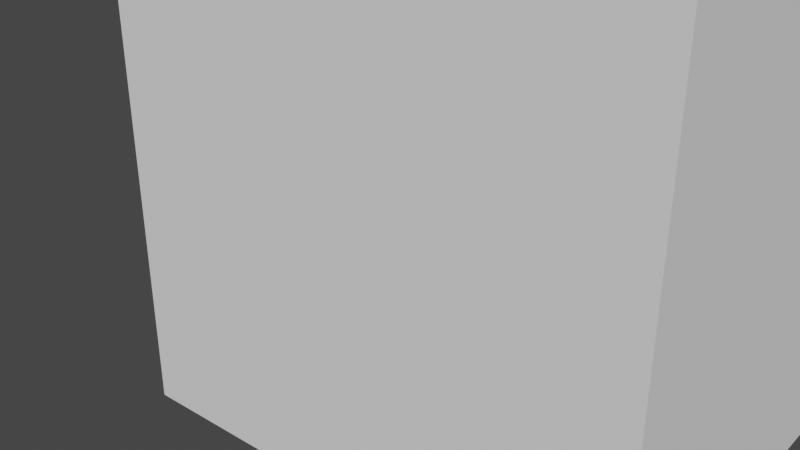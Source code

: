 # Source: Synapse30.blend  (saved by Blender 2.93.21; exported with 4.5.12 LTS)
import bpy
from mathutils import Matrix  # noqa: F401  (used for matrix-valued properties, if any)

bpy.ops.wm.read_factory_settings(use_empty=True)
scene = bpy.context.scene
scene.name = 'Scene'

# ---- collections
col_collection = bpy.data.collections.new('Collection'); scene.collection.children.link(col_collection)

# ---- materials (node trees are filled in below, after node groups)
mat_mol_glu_mat = bpy.data.materials.new('mol_glu_mat')
mat_mol_glu_mat.use_transparent_shadow = False
mat_mol_glu_mat.diffuse_color = (1.0, 0.0, 0.0, 1.0)
mat_mol_nmdar_0_mat = bpy.data.materials.new('mol_NMDAR_0_mat')
mat_mol_nmdar_0_mat.use_transparent_shadow = False
mat_mol_nmdar_0_mat.diffuse_color = (0.0, 1.0, 0.0, 1.0)
mat_mol_nmdar_1_mat = bpy.data.materials.new('mol_NMDAR_1_mat')
mat_mol_nmdar_1_mat.use_transparent_shadow = False
mat_mol_nmdar_1_mat.diffuse_color = (0.0, 0.0, 1.0, 1.0)
mat_mol_nmdar_2_mat = bpy.data.materials.new('mol_NMDAR_2_mat')
mat_mol_nmdar_2_mat.use_transparent_shadow = False
mat_mol_nmdar_2_mat.diffuse_color = (0.0, 1.0, 1.0, 1.0)
mat_mol_nmdar_d_mat = bpy.data.materials.new('mol_NMDAR_D_mat')
mat_mol_nmdar_d_mat.use_transparent_shadow = False
mat_mol_nmdar_d_mat.diffuse_color = (1.0, 0.0, 1.0, 1.0)
mat_mol_nmdar_0b_mat = bpy.data.materials.new('mol_NMDAR_0B_mat')
mat_mol_nmdar_0b_mat.use_transparent_shadow = False
mat_mol_nmdar_0b_mat.diffuse_color = (1.0, 1.0, 0.0, 1.0)
mat_mol_nmdar_1b_mat = bpy.data.materials.new('mol_NMDAR_1B_mat')
mat_mol_nmdar_1b_mat.use_transparent_shadow = False
mat_mol_nmdar_1b_mat.diffuse_color = (1.0, 1.0, 1.0, 1.0)
mat_mol_nmdar_2b_mat = bpy.data.materials.new('mol_NMDAR_2B_mat')
mat_mol_nmdar_2b_mat.use_transparent_shadow = False
mat_mol_nmdar_2b_mat.diffuse_color = (0.0, 0.0, 0.0, 1.0)
mat_mol_nmdar_db_mat = bpy.data.materials.new('mol_NMDAR_DB_mat')
mat_mol_nmdar_db_mat.use_transparent_shadow = False
mat_mol_nmdar_db_mat.diffuse_color = (1.0, 0.0, 0.0, 1.0)
mat_mol_nmdar_mat = bpy.data.materials.new('mol_NMDAR_mat')
mat_mol_nmdar_mat.use_transparent_shadow = False
mat_mol_nmdar_mat.diffuse_color = (0.0, 1.0, 0.0, 1.0)
mat_mol_nmdar_b_mat = bpy.data.materials.new('mol_NMDAR_B_mat')
mat_mol_nmdar_b_mat.use_transparent_shadow = False
mat_mol_nmdar_b_mat.diffuse_color = (0.0, 0.0, 1.0, 1.0)
mat_mol_ca2_mat = bpy.data.materials.new('mol_Ca2_mat')
mat_mol_ca2_mat.use_transparent_shadow = False
mat_mol_ca2_mat.diffuse_color = (0.0, 1.0, 1.0, 1.0)
mat_bnd_unset_mat_072 = bpy.data.materials.new('bnd_unset_mat.072')
mat_bnd_unset_mat_072.alpha_threshold = 0.0
mat_bnd_unset_mat_072.use_transparent_shadow = False
mat_bnd_unset_mat_072.roughness = 0.5
mat_1_mat_036 = bpy.data.materials.new('1_mat.036')
mat_1_mat_036.alpha_threshold = 0.0
mat_1_mat_036.use_transparent_shadow = False
mat_1_mat_036.diffuse_color = (0.3289, 0.1564, 0.8, 1.0)
mat_1_mat_036.roughness = 0.5
mat_bnd_unset_mat_073 = bpy.data.materials.new('bnd_unset_mat.073')
mat_bnd_unset_mat_073.use_transparent_shadow = False
mat_bnd_unset_mat_002 = bpy.data.materials.new('bnd_unset_mat.002')
mat_bnd_unset_mat_002.alpha_threshold = 0.0
mat_bnd_unset_mat_002.use_transparent_shadow = False
mat_bnd_unset_mat_002.roughness = 0.5
mat_1_mat_001 = bpy.data.materials.new('1_mat.001')
mat_1_mat_001.alpha_threshold = 0.0
mat_1_mat_001.use_transparent_shadow = False
mat_1_mat_001.diffuse_color = (0.3289, 0.1564, 0.8, 1.0)
mat_1_mat_001.roughness = 0.5
mat_bnd_unset_mat_001 = bpy.data.materials.new('bnd_unset_mat.001')
mat_bnd_unset_mat_001.use_transparent_shadow = False
mat_bnd_unset_mat_006 = bpy.data.materials.new('bnd_unset_mat.006')
mat_bnd_unset_mat_006.alpha_threshold = 0.0
mat_bnd_unset_mat_006.use_transparent_shadow = False
mat_bnd_unset_mat_006.roughness = 0.5
mat_1_mat_004 = bpy.data.materials.new('1_mat.004')
mat_1_mat_004.alpha_threshold = 0.0
mat_1_mat_004.use_transparent_shadow = False
mat_1_mat_004.diffuse_color = (0.3289, 0.1564, 0.8, 1.0)
mat_1_mat_004.roughness = 0.5
mat_bnd_unset_mat_005 = bpy.data.materials.new('bnd_unset_mat.005')
mat_bnd_unset_mat_005.use_transparent_shadow = False
mat_bnd_unset_mat_004 = bpy.data.materials.new('bnd_unset_mat.004')
mat_bnd_unset_mat_004.alpha_threshold = 0.0
mat_bnd_unset_mat_004.use_transparent_shadow = False
mat_bnd_unset_mat_004.roughness = 0.5
mat_1_mat_002 = bpy.data.materials.new('1_mat.002')
mat_1_mat_002.alpha_threshold = 0.0
mat_1_mat_002.use_transparent_shadow = False
mat_1_mat_002.diffuse_color = (0.3289, 0.1564, 0.8, 1.0)
mat_1_mat_002.roughness = 0.5
mat_bnd_unset_mat_003 = bpy.data.materials.new('bnd_unset_mat.003')
mat_bnd_unset_mat_003.use_transparent_shadow = False

# ---- material node trees
mat_1_mat_036.use_nodes = True; mat_1_mat_036.node_tree.nodes.clear()
_N = mat_1_mat_036.node_tree.nodes; _L = mat_1_mat_036.node_tree.links
n0 = _N.new('ShaderNodeOutputMaterial'); n0.name = 'Material Output'; n0.location = (305, 301)
n1 = _N.new('ShaderNodeBsdfDiffuse'); n1.name = 'Diffuse BSDF'; n1.location = (15, 301)
n2 = _N.new('ShaderNodeAttribute'); n2.name = 'Attribute'; n2.location = (-204, 342)
n2.attribute_name = 'MDSBK1'
n3 = _N.new('ShaderNodeAttribute'); n3.name = 'Attribute.001'; n3.location = (-203, 215)
n3.attribute_name = 'MDSBK2'
_L.new(n1.outputs[0], n0.inputs[0])
_L.new(n2.outputs[0], n1.inputs[0])
n0.is_active_output = True
mat_1_mat_001.use_nodes = True; mat_1_mat_001.node_tree.nodes.clear()
_N = mat_1_mat_001.node_tree.nodes; _L = mat_1_mat_001.node_tree.links
n0 = _N.new('ShaderNodeOutputMaterial'); n0.name = 'Material Output'; n0.location = (305, 301)
n1 = _N.new('ShaderNodeBsdfDiffuse'); n1.name = 'Diffuse BSDF'; n1.location = (15, 301)
n2 = _N.new('ShaderNodeAttribute'); n2.name = 'Attribute'; n2.location = (-204, 342)
n2.attribute_name = 'MDSBK1'
n3 = _N.new('ShaderNodeAttribute'); n3.name = 'Attribute.001'; n3.location = (-203, 215)
n3.attribute_name = 'MDSBK2'
_L.new(n1.outputs[0], n0.inputs[0])
_L.new(n2.outputs[0], n1.inputs[0])
n0.is_active_output = True
mat_1_mat_004.use_nodes = True; mat_1_mat_004.node_tree.nodes.clear()
_N = mat_1_mat_004.node_tree.nodes; _L = mat_1_mat_004.node_tree.links
n0 = _N.new('ShaderNodeOutputMaterial'); n0.name = 'Material Output'; n0.location = (305, 301)
n1 = _N.new('ShaderNodeBsdfDiffuse'); n1.name = 'Diffuse BSDF'; n1.location = (15, 301)
n2 = _N.new('ShaderNodeAttribute'); n2.name = 'Attribute'; n2.location = (-204, 342)
n2.attribute_name = 'MDSBK1'
n3 = _N.new('ShaderNodeAttribute'); n3.name = 'Attribute.001'; n3.location = (-203, 215)
n3.attribute_name = 'MDSBK2'
_L.new(n1.outputs[0], n0.inputs[0])
_L.new(n2.outputs[0], n1.inputs[0])
n0.is_active_output = True
mat_1_mat_002.use_nodes = True; mat_1_mat_002.node_tree.nodes.clear()
_N = mat_1_mat_002.node_tree.nodes; _L = mat_1_mat_002.node_tree.links
n0 = _N.new('ShaderNodeOutputMaterial'); n0.name = 'Material Output'; n0.location = (305, 301)
n1 = _N.new('ShaderNodeBsdfDiffuse'); n1.name = 'Diffuse BSDF'; n1.location = (15, 301)
n2 = _N.new('ShaderNodeAttribute'); n2.name = 'Attribute'; n2.location = (-204, 342)
n2.attribute_name = 'MDSBK1'
n3 = _N.new('ShaderNodeAttribute'); n3.name = 'Attribute.001'; n3.location = (-203, 215)
n3.attribute_name = 'MDSBK2'
_L.new(n1.outputs[0], n0.inputs[0])
_L.new(n2.outputs[0], n1.inputs[0])
n0.is_active_output = True

# ---- world
world_world = bpy.data.worlds.new('World'); scene.world = world_world
world_world.use_nodes = True; world_world.node_tree.nodes.clear()
_N = world_world.node_tree.nodes; _L = world_world.node_tree.links
n0 = _N.new('ShaderNodeOutputWorld'); n0.name = 'World Output'; n0.location = (300, 300)
n1 = _N.new('ShaderNodeBackground'); n1.name = 'Background'; n1.location = (10, 300)
n1.inputs[0].default_value = (0.05088, 0.05088, 0.05088, 1.0)
_L.new(n1.outputs[0], n0.inputs[0])
n0.is_active_output = True
world_world.color = (0.05088, 0.05088, 0.05088)
world_world.use_sun_shadow = False
world_world.sun_shadow_jitter_overblur = 0.0

# ---- meshes
me_mol_glu_shape = bpy.data.meshes.new('mol_glu_shape')
me_mol_glu_shape.from_pydata([(0.0, 0.0, -0.005), (0.003618, -0.002629, -0.002236), (-0.001382, -0.004253, -0.002236), (-0.004472, 0.0, -0.002236), (-0.001382, 0.004253, -0.002236), (0.003618, 0.002629, -0.002236), (0.001382, -0.004253, 0.002236), (-0.003618, -0.002629, 0.002236), (-0.003618, 0.002629, 0.002236), (0.001382, 0.004253, 0.002236), (0.004472, 0.0, 0.002236), (0.0, 0.0, 0.005), (-0.0008123, -0.0025, -0.004253), (0.002127, -0.001545, -0.004253), (0.001314, -0.004045, -0.002629), (0.002127, 0.001545, -0.004253), (0.004253, 0.0, -0.002629), (-0.002629, 0.0, -0.004253), (-0.003441, -0.0025, -0.002629), (-0.0008123, 0.0025, -0.004253), (-0.003441, 0.0025, -0.002629), (0.001314, 0.004045, -0.002629), (0.004755, 0.001545, 0.0), (0.004755, -0.001545, 0.0), (0.002939, -0.004045, 0.0), (0.0, -0.005, 0.0), (-0.002939, -0.004045, 0.0), (-0.004755, -0.001545, 0.0), (-0.004755, 0.001545, 0.0), (-0.002939, 0.004045, 0.0), (0.0, 0.005, 0.0), (0.002939, 0.004045, 0.0), (0.003441, -0.0025, 0.002629), (-0.001314, -0.004045, 0.002629), (-0.004253, 0.0, 0.002629), (-0.001314, 0.004045, 0.002629), (0.003441, 0.0025, 0.002629), (0.002629, 0.0, 0.004253), (0.0008123, -0.0025, 0.004253), (-0.002127, -0.001545, 0.004253), (-0.002127, 0.001545, 0.004253), (0.0008123, 0.0025, 0.004253)], [], [(14, 2, 12), (12, 13, 14), (1, 14, 13), (12, 0, 13), (16, 1, 13), (13, 15, 16), (5, 16, 15), (13, 0, 15), (18, 3, 17), (17, 12, 18), (2, 18, 12), (17, 0, 12), (20, 4, 19), (19, 17, 20), (3, 20, 17), (19, 0, 17), (21, 5, 15), (15, 19, 21), (4, 21, 19), (15, 0, 19), (23, 1, 16), (16, 22, 23), (10, 23, 22), (22, 16, 5), (25, 2, 14), (14, 24, 25), (6, 25, 24), (24, 14, 1), (27, 3, 18), (18, 26, 27), (7, 27, 26), (26, 18, 2), (29, 4, 20), (20, 28, 29), (8, 29, 28), (28, 20, 3), (31, 5, 21), (21, 30, 31), (9, 31, 30), (30, 21, 4), (32, 6, 24), (24, 23, 32), (10, 32, 23), (23, 24, 1), (33, 7, 26), (26, 25, 33), (6, 33, 25), (25, 26, 2), (34, 8, 28), (28, 27, 34), (7, 34, 27), (27, 28, 3), (35, 9, 30), (30, 29, 35), (8, 35, 29), (29, 30, 4), (36, 10, 22), (22, 31, 36), (9, 36, 31), (31, 22, 5), (38, 6, 32), (32, 37, 38), (11, 38, 37), (37, 32, 10), (39, 7, 33), (33, 38, 39), (11, 39, 38), (38, 33, 6), (40, 8, 34), (34, 39, 40), (11, 40, 39), (39, 34, 7), (41, 9, 35), (35, 40, 41), (11, 41, 40), (40, 35, 8), (37, 10, 36), (36, 41, 37), (11, 37, 41), (41, 36, 9)])
me_mol_glu_shape.materials.append(mat_mol_glu_mat)
me_mol_glu_shape.use_remesh_fix_poles = True
me_mol_glu_shape.use_remesh_preserve_attributes = False
me_mol_glu_shape.update()
me_mol_nmdar_0_shape = bpy.data.meshes.new('mol_NMDAR_0_shape')
me_mol_nmdar_0_shape.from_pydata([(0.0, 0.0, -0.005), (0.003618, -0.002629, -0.002236), (-0.001382, -0.004253, -0.002236), (-0.004472, 0.0, -0.002236), (-0.001382, 0.004253, -0.002236), (0.003618, 0.002629, -0.002236), (0.001382, -0.004253, 0.002236), (-0.003618, -0.002629, 0.002236), (-0.003618, 0.002629, 0.002236), (0.001382, 0.004253, 0.002236), (0.004472, 0.0, 0.002236), (0.0, 0.0, 0.005), (-0.0008123, -0.0025, -0.004253), (0.002127, -0.001545, -0.004253), (0.001314, -0.004045, -0.002629), (0.002127, 0.001545, -0.004253), (0.004253, 0.0, -0.002629), (-0.002629, 0.0, -0.004253), (-0.003441, -0.0025, -0.002629), (-0.0008123, 0.0025, -0.004253), (-0.003441, 0.0025, -0.002629), (0.001314, 0.004045, -0.002629), (0.004755, 0.001545, 0.0), (0.004755, -0.001545, 0.0), (0.002939, -0.004045, 0.0), (0.0, -0.005, 0.0), (-0.002939, -0.004045, 0.0), (-0.004755, -0.001545, 0.0), (-0.004755, 0.001545, 0.0), (-0.002939, 0.004045, 0.0), (0.0, 0.005, 0.0), (0.002939, 0.004045, 0.0), (0.003441, -0.0025, 0.002629), (-0.001314, -0.004045, 0.002629), (-0.004253, 0.0, 0.002629), (-0.001314, 0.004045, 0.002629), (0.003441, 0.0025, 0.002629), (0.002629, 0.0, 0.004253), (0.0008123, -0.0025, 0.004253), (-0.002127, -0.001545, 0.004253), (-0.002127, 0.001545, 0.004253), (0.0008123, 0.0025, 0.004253)], [], [(14, 2, 12), (12, 13, 14), (1, 14, 13), (12, 0, 13), (16, 1, 13), (13, 15, 16), (5, 16, 15), (13, 0, 15), (18, 3, 17), (17, 12, 18), (2, 18, 12), (17, 0, 12), (20, 4, 19), (19, 17, 20), (3, 20, 17), (19, 0, 17), (21, 5, 15), (15, 19, 21), (4, 21, 19), (15, 0, 19), (23, 1, 16), (16, 22, 23), (10, 23, 22), (22, 16, 5), (25, 2, 14), (14, 24, 25), (6, 25, 24), (24, 14, 1), (27, 3, 18), (18, 26, 27), (7, 27, 26), (26, 18, 2), (29, 4, 20), (20, 28, 29), (8, 29, 28), (28, 20, 3), (31, 5, 21), (21, 30, 31), (9, 31, 30), (30, 21, 4), (32, 6, 24), (24, 23, 32), (10, 32, 23), (23, 24, 1), (33, 7, 26), (26, 25, 33), (6, 33, 25), (25, 26, 2), (34, 8, 28), (28, 27, 34), (7, 34, 27), (27, 28, 3), (35, 9, 30), (30, 29, 35), (8, 35, 29), (29, 30, 4), (36, 10, 22), (22, 31, 36), (9, 36, 31), (31, 22, 5), (38, 6, 32), (32, 37, 38), (11, 38, 37), (37, 32, 10), (39, 7, 33), (33, 38, 39), (11, 39, 38), (38, 33, 6), (40, 8, 34), (34, 39, 40), (11, 40, 39), (39, 34, 7), (41, 9, 35), (35, 40, 41), (11, 41, 40), (40, 35, 8), (37, 10, 36), (36, 41, 37), (11, 37, 41), (41, 36, 9)])
me_mol_nmdar_0_shape.materials.append(mat_mol_nmdar_0_mat)
me_mol_nmdar_0_shape.use_remesh_fix_poles = True
me_mol_nmdar_0_shape.use_remesh_preserve_attributes = False
me_mol_nmdar_0_shape.update()
me_mol_nmdar_1_shape = bpy.data.meshes.new('mol_NMDAR_1_shape')
me_mol_nmdar_1_shape.from_pydata([(0.0, 0.0, -0.005), (0.003618, -0.002629, -0.002236), (-0.001382, -0.004253, -0.002236), (-0.004472, 0.0, -0.002236), (-0.001382, 0.004253, -0.002236), (0.003618, 0.002629, -0.002236), (0.001382, -0.004253, 0.002236), (-0.003618, -0.002629, 0.002236), (-0.003618, 0.002629, 0.002236), (0.001382, 0.004253, 0.002236), (0.004472, 0.0, 0.002236), (0.0, 0.0, 0.005), (-0.0008123, -0.0025, -0.004253), (0.002127, -0.001545, -0.004253), (0.001314, -0.004045, -0.002629), (0.002127, 0.001545, -0.004253), (0.004253, 0.0, -0.002629), (-0.002629, 0.0, -0.004253), (-0.003441, -0.0025, -0.002629), (-0.0008123, 0.0025, -0.004253), (-0.003441, 0.0025, -0.002629), (0.001314, 0.004045, -0.002629), (0.004755, 0.001545, 0.0), (0.004755, -0.001545, 0.0), (0.002939, -0.004045, 0.0), (0.0, -0.005, 0.0), (-0.002939, -0.004045, 0.0), (-0.004755, -0.001545, 0.0), (-0.004755, 0.001545, 0.0), (-0.002939, 0.004045, 0.0), (0.0, 0.005, 0.0), (0.002939, 0.004045, 0.0), (0.003441, -0.0025, 0.002629), (-0.001314, -0.004045, 0.002629), (-0.004253, 0.0, 0.002629), (-0.001314, 0.004045, 0.002629), (0.003441, 0.0025, 0.002629), (0.002629, 0.0, 0.004253), (0.0008123, -0.0025, 0.004253), (-0.002127, -0.001545, 0.004253), (-0.002127, 0.001545, 0.004253), (0.0008123, 0.0025, 0.004253)], [], [(14, 2, 12), (12, 13, 14), (1, 14, 13), (12, 0, 13), (16, 1, 13), (13, 15, 16), (5, 16, 15), (13, 0, 15), (18, 3, 17), (17, 12, 18), (2, 18, 12), (17, 0, 12), (20, 4, 19), (19, 17, 20), (3, 20, 17), (19, 0, 17), (21, 5, 15), (15, 19, 21), (4, 21, 19), (15, 0, 19), (23, 1, 16), (16, 22, 23), (10, 23, 22), (22, 16, 5), (25, 2, 14), (14, 24, 25), (6, 25, 24), (24, 14, 1), (27, 3, 18), (18, 26, 27), (7, 27, 26), (26, 18, 2), (29, 4, 20), (20, 28, 29), (8, 29, 28), (28, 20, 3), (31, 5, 21), (21, 30, 31), (9, 31, 30), (30, 21, 4), (32, 6, 24), (24, 23, 32), (10, 32, 23), (23, 24, 1), (33, 7, 26), (26, 25, 33), (6, 33, 25), (25, 26, 2), (34, 8, 28), (28, 27, 34), (7, 34, 27), (27, 28, 3), (35, 9, 30), (30, 29, 35), (8, 35, 29), (29, 30, 4), (36, 10, 22), (22, 31, 36), (9, 36, 31), (31, 22, 5), (38, 6, 32), (32, 37, 38), (11, 38, 37), (37, 32, 10), (39, 7, 33), (33, 38, 39), (11, 39, 38), (38, 33, 6), (40, 8, 34), (34, 39, 40), (11, 40, 39), (39, 34, 7), (41, 9, 35), (35, 40, 41), (11, 41, 40), (40, 35, 8), (37, 10, 36), (36, 41, 37), (11, 37, 41), (41, 36, 9)])
me_mol_nmdar_1_shape.materials.append(mat_mol_nmdar_1_mat)
me_mol_nmdar_1_shape.use_remesh_fix_poles = True
me_mol_nmdar_1_shape.use_remesh_preserve_attributes = False
me_mol_nmdar_1_shape.update()
me_mol_nmdar_2_shape = bpy.data.meshes.new('mol_NMDAR_2_shape')
me_mol_nmdar_2_shape.from_pydata([(0.0, 0.0, -0.005), (0.003618, -0.002629, -0.002236), (-0.001382, -0.004253, -0.002236), (-0.004472, 0.0, -0.002236), (-0.001382, 0.004253, -0.002236), (0.003618, 0.002629, -0.002236), (0.001382, -0.004253, 0.002236), (-0.003618, -0.002629, 0.002236), (-0.003618, 0.002629, 0.002236), (0.001382, 0.004253, 0.002236), (0.004472, 0.0, 0.002236), (0.0, 0.0, 0.005), (-0.0008123, -0.0025, -0.004253), (0.002127, -0.001545, -0.004253), (0.001314, -0.004045, -0.002629), (0.002127, 0.001545, -0.004253), (0.004253, 0.0, -0.002629), (-0.002629, 0.0, -0.004253), (-0.003441, -0.0025, -0.002629), (-0.0008123, 0.0025, -0.004253), (-0.003441, 0.0025, -0.002629), (0.001314, 0.004045, -0.002629), (0.004755, 0.001545, 0.0), (0.004755, -0.001545, 0.0), (0.002939, -0.004045, 0.0), (0.0, -0.005, 0.0), (-0.002939, -0.004045, 0.0), (-0.004755, -0.001545, 0.0), (-0.004755, 0.001545, 0.0), (-0.002939, 0.004045, 0.0), (0.0, 0.005, 0.0), (0.002939, 0.004045, 0.0), (0.003441, -0.0025, 0.002629), (-0.001314, -0.004045, 0.002629), (-0.004253, 0.0, 0.002629), (-0.001314, 0.004045, 0.002629), (0.003441, 0.0025, 0.002629), (0.002629, 0.0, 0.004253), (0.0008123, -0.0025, 0.004253), (-0.002127, -0.001545, 0.004253), (-0.002127, 0.001545, 0.004253), (0.0008123, 0.0025, 0.004253)], [], [(14, 2, 12), (12, 13, 14), (1, 14, 13), (12, 0, 13), (16, 1, 13), (13, 15, 16), (5, 16, 15), (13, 0, 15), (18, 3, 17), (17, 12, 18), (2, 18, 12), (17, 0, 12), (20, 4, 19), (19, 17, 20), (3, 20, 17), (19, 0, 17), (21, 5, 15), (15, 19, 21), (4, 21, 19), (15, 0, 19), (23, 1, 16), (16, 22, 23), (10, 23, 22), (22, 16, 5), (25, 2, 14), (14, 24, 25), (6, 25, 24), (24, 14, 1), (27, 3, 18), (18, 26, 27), (7, 27, 26), (26, 18, 2), (29, 4, 20), (20, 28, 29), (8, 29, 28), (28, 20, 3), (31, 5, 21), (21, 30, 31), (9, 31, 30), (30, 21, 4), (32, 6, 24), (24, 23, 32), (10, 32, 23), (23, 24, 1), (33, 7, 26), (26, 25, 33), (6, 33, 25), (25, 26, 2), (34, 8, 28), (28, 27, 34), (7, 34, 27), (27, 28, 3), (35, 9, 30), (30, 29, 35), (8, 35, 29), (29, 30, 4), (36, 10, 22), (22, 31, 36), (9, 36, 31), (31, 22, 5), (38, 6, 32), (32, 37, 38), (11, 38, 37), (37, 32, 10), (39, 7, 33), (33, 38, 39), (11, 39, 38), (38, 33, 6), (40, 8, 34), (34, 39, 40), (11, 40, 39), (39, 34, 7), (41, 9, 35), (35, 40, 41), (11, 41, 40), (40, 35, 8), (37, 10, 36), (36, 41, 37), (11, 37, 41), (41, 36, 9)])
me_mol_nmdar_2_shape.materials.append(mat_mol_nmdar_2_mat)
me_mol_nmdar_2_shape.use_remesh_fix_poles = True
me_mol_nmdar_2_shape.use_remesh_preserve_attributes = False
me_mol_nmdar_2_shape.update()
me_mol_nmdar_d_shape = bpy.data.meshes.new('mol_NMDAR_D_shape')
me_mol_nmdar_d_shape.from_pydata([(0.0, 0.0, -0.005), (0.003618, -0.002629, -0.002236), (-0.001382, -0.004253, -0.002236), (-0.004472, 0.0, -0.002236), (-0.001382, 0.004253, -0.002236), (0.003618, 0.002629, -0.002236), (0.001382, -0.004253, 0.002236), (-0.003618, -0.002629, 0.002236), (-0.003618, 0.002629, 0.002236), (0.001382, 0.004253, 0.002236), (0.004472, 0.0, 0.002236), (0.0, 0.0, 0.005), (-0.0008123, -0.0025, -0.004253), (0.002127, -0.001545, -0.004253), (0.001314, -0.004045, -0.002629), (0.002127, 0.001545, -0.004253), (0.004253, 0.0, -0.002629), (-0.002629, 0.0, -0.004253), (-0.003441, -0.0025, -0.002629), (-0.0008123, 0.0025, -0.004253), (-0.003441, 0.0025, -0.002629), (0.001314, 0.004045, -0.002629), (0.004755, 0.001545, 0.0), (0.004755, -0.001545, 0.0), (0.002939, -0.004045, 0.0), (0.0, -0.005, 0.0), (-0.002939, -0.004045, 0.0), (-0.004755, -0.001545, 0.0), (-0.004755, 0.001545, 0.0), (-0.002939, 0.004045, 0.0), (0.0, 0.005, 0.0), (0.002939, 0.004045, 0.0), (0.003441, -0.0025, 0.002629), (-0.001314, -0.004045, 0.002629), (-0.004253, 0.0, 0.002629), (-0.001314, 0.004045, 0.002629), (0.003441, 0.0025, 0.002629), (0.002629, 0.0, 0.004253), (0.0008123, -0.0025, 0.004253), (-0.002127, -0.001545, 0.004253), (-0.002127, 0.001545, 0.004253), (0.0008123, 0.0025, 0.004253)], [], [(14, 2, 12), (12, 13, 14), (1, 14, 13), (12, 0, 13), (16, 1, 13), (13, 15, 16), (5, 16, 15), (13, 0, 15), (18, 3, 17), (17, 12, 18), (2, 18, 12), (17, 0, 12), (20, 4, 19), (19, 17, 20), (3, 20, 17), (19, 0, 17), (21, 5, 15), (15, 19, 21), (4, 21, 19), (15, 0, 19), (23, 1, 16), (16, 22, 23), (10, 23, 22), (22, 16, 5), (25, 2, 14), (14, 24, 25), (6, 25, 24), (24, 14, 1), (27, 3, 18), (18, 26, 27), (7, 27, 26), (26, 18, 2), (29, 4, 20), (20, 28, 29), (8, 29, 28), (28, 20, 3), (31, 5, 21), (21, 30, 31), (9, 31, 30), (30, 21, 4), (32, 6, 24), (24, 23, 32), (10, 32, 23), (23, 24, 1), (33, 7, 26), (26, 25, 33), (6, 33, 25), (25, 26, 2), (34, 8, 28), (28, 27, 34), (7, 34, 27), (27, 28, 3), (35, 9, 30), (30, 29, 35), (8, 35, 29), (29, 30, 4), (36, 10, 22), (22, 31, 36), (9, 36, 31), (31, 22, 5), (38, 6, 32), (32, 37, 38), (11, 38, 37), (37, 32, 10), (39, 7, 33), (33, 38, 39), (11, 39, 38), (38, 33, 6), (40, 8, 34), (34, 39, 40), (11, 40, 39), (39, 34, 7), (41, 9, 35), (35, 40, 41), (11, 41, 40), (40, 35, 8), (37, 10, 36), (36, 41, 37), (11, 37, 41), (41, 36, 9)])
me_mol_nmdar_d_shape.materials.append(mat_mol_nmdar_d_mat)
me_mol_nmdar_d_shape.use_remesh_fix_poles = True
me_mol_nmdar_d_shape.use_remesh_preserve_attributes = False
me_mol_nmdar_d_shape.update()
me_mol_nmdar_0b_shape = bpy.data.meshes.new('mol_NMDAR_0B_shape')
me_mol_nmdar_0b_shape.from_pydata([(0.0, 0.0, -0.005), (0.003618, -0.002629, -0.002236), (-0.001382, -0.004253, -0.002236), (-0.004472, 0.0, -0.002236), (-0.001382, 0.004253, -0.002236), (0.003618, 0.002629, -0.002236), (0.001382, -0.004253, 0.002236), (-0.003618, -0.002629, 0.002236), (-0.003618, 0.002629, 0.002236), (0.001382, 0.004253, 0.002236), (0.004472, 0.0, 0.002236), (0.0, 0.0, 0.005), (-0.0008123, -0.0025, -0.004253), (0.002127, -0.001545, -0.004253), (0.001314, -0.004045, -0.002629), (0.002127, 0.001545, -0.004253), (0.004253, 0.0, -0.002629), (-0.002629, 0.0, -0.004253), (-0.003441, -0.0025, -0.002629), (-0.0008123, 0.0025, -0.004253), (-0.003441, 0.0025, -0.002629), (0.001314, 0.004045, -0.002629), (0.004755, 0.001545, 0.0), (0.004755, -0.001545, 0.0), (0.002939, -0.004045, 0.0), (0.0, -0.005, 0.0), (-0.002939, -0.004045, 0.0), (-0.004755, -0.001545, 0.0), (-0.004755, 0.001545, 0.0), (-0.002939, 0.004045, 0.0), (0.0, 0.005, 0.0), (0.002939, 0.004045, 0.0), (0.003441, -0.0025, 0.002629), (-0.001314, -0.004045, 0.002629), (-0.004253, 0.0, 0.002629), (-0.001314, 0.004045, 0.002629), (0.003441, 0.0025, 0.002629), (0.002629, 0.0, 0.004253), (0.0008123, -0.0025, 0.004253), (-0.002127, -0.001545, 0.004253), (-0.002127, 0.001545, 0.004253), (0.0008123, 0.0025, 0.004253)], [], [(14, 2, 12), (12, 13, 14), (1, 14, 13), (12, 0, 13), (16, 1, 13), (13, 15, 16), (5, 16, 15), (13, 0, 15), (18, 3, 17), (17, 12, 18), (2, 18, 12), (17, 0, 12), (20, 4, 19), (19, 17, 20), (3, 20, 17), (19, 0, 17), (21, 5, 15), (15, 19, 21), (4, 21, 19), (15, 0, 19), (23, 1, 16), (16, 22, 23), (10, 23, 22), (22, 16, 5), (25, 2, 14), (14, 24, 25), (6, 25, 24), (24, 14, 1), (27, 3, 18), (18, 26, 27), (7, 27, 26), (26, 18, 2), (29, 4, 20), (20, 28, 29), (8, 29, 28), (28, 20, 3), (31, 5, 21), (21, 30, 31), (9, 31, 30), (30, 21, 4), (32, 6, 24), (24, 23, 32), (10, 32, 23), (23, 24, 1), (33, 7, 26), (26, 25, 33), (6, 33, 25), (25, 26, 2), (34, 8, 28), (28, 27, 34), (7, 34, 27), (27, 28, 3), (35, 9, 30), (30, 29, 35), (8, 35, 29), (29, 30, 4), (36, 10, 22), (22, 31, 36), (9, 36, 31), (31, 22, 5), (38, 6, 32), (32, 37, 38), (11, 38, 37), (37, 32, 10), (39, 7, 33), (33, 38, 39), (11, 39, 38), (38, 33, 6), (40, 8, 34), (34, 39, 40), (11, 40, 39), (39, 34, 7), (41, 9, 35), (35, 40, 41), (11, 41, 40), (40, 35, 8), (37, 10, 36), (36, 41, 37), (11, 37, 41), (41, 36, 9)])
me_mol_nmdar_0b_shape.materials.append(mat_mol_nmdar_0b_mat)
me_mol_nmdar_0b_shape.use_remesh_fix_poles = True
me_mol_nmdar_0b_shape.use_remesh_preserve_attributes = False
me_mol_nmdar_0b_shape.update()
me_mol_nmdar_1b_shape = bpy.data.meshes.new('mol_NMDAR_1B_shape')
me_mol_nmdar_1b_shape.from_pydata([(0.0, 0.0, -0.005), (0.003618, -0.002629, -0.002236), (-0.001382, -0.004253, -0.002236), (-0.004472, 0.0, -0.002236), (-0.001382, 0.004253, -0.002236), (0.003618, 0.002629, -0.002236), (0.001382, -0.004253, 0.002236), (-0.003618, -0.002629, 0.002236), (-0.003618, 0.002629, 0.002236), (0.001382, 0.004253, 0.002236), (0.004472, 0.0, 0.002236), (0.0, 0.0, 0.005), (-0.0008123, -0.0025, -0.004253), (0.002127, -0.001545, -0.004253), (0.001314, -0.004045, -0.002629), (0.002127, 0.001545, -0.004253), (0.004253, 0.0, -0.002629), (-0.002629, 0.0, -0.004253), (-0.003441, -0.0025, -0.002629), (-0.0008123, 0.0025, -0.004253), (-0.003441, 0.0025, -0.002629), (0.001314, 0.004045, -0.002629), (0.004755, 0.001545, 0.0), (0.004755, -0.001545, 0.0), (0.002939, -0.004045, 0.0), (0.0, -0.005, 0.0), (-0.002939, -0.004045, 0.0), (-0.004755, -0.001545, 0.0), (-0.004755, 0.001545, 0.0), (-0.002939, 0.004045, 0.0), (0.0, 0.005, 0.0), (0.002939, 0.004045, 0.0), (0.003441, -0.0025, 0.002629), (-0.001314, -0.004045, 0.002629), (-0.004253, 0.0, 0.002629), (-0.001314, 0.004045, 0.002629), (0.003441, 0.0025, 0.002629), (0.002629, 0.0, 0.004253), (0.0008123, -0.0025, 0.004253), (-0.002127, -0.001545, 0.004253), (-0.002127, 0.001545, 0.004253), (0.0008123, 0.0025, 0.004253)], [], [(14, 2, 12), (12, 13, 14), (1, 14, 13), (12, 0, 13), (16, 1, 13), (13, 15, 16), (5, 16, 15), (13, 0, 15), (18, 3, 17), (17, 12, 18), (2, 18, 12), (17, 0, 12), (20, 4, 19), (19, 17, 20), (3, 20, 17), (19, 0, 17), (21, 5, 15), (15, 19, 21), (4, 21, 19), (15, 0, 19), (23, 1, 16), (16, 22, 23), (10, 23, 22), (22, 16, 5), (25, 2, 14), (14, 24, 25), (6, 25, 24), (24, 14, 1), (27, 3, 18), (18, 26, 27), (7, 27, 26), (26, 18, 2), (29, 4, 20), (20, 28, 29), (8, 29, 28), (28, 20, 3), (31, 5, 21), (21, 30, 31), (9, 31, 30), (30, 21, 4), (32, 6, 24), (24, 23, 32), (10, 32, 23), (23, 24, 1), (33, 7, 26), (26, 25, 33), (6, 33, 25), (25, 26, 2), (34, 8, 28), (28, 27, 34), (7, 34, 27), (27, 28, 3), (35, 9, 30), (30, 29, 35), (8, 35, 29), (29, 30, 4), (36, 10, 22), (22, 31, 36), (9, 36, 31), (31, 22, 5), (38, 6, 32), (32, 37, 38), (11, 38, 37), (37, 32, 10), (39, 7, 33), (33, 38, 39), (11, 39, 38), (38, 33, 6), (40, 8, 34), (34, 39, 40), (11, 40, 39), (39, 34, 7), (41, 9, 35), (35, 40, 41), (11, 41, 40), (40, 35, 8), (37, 10, 36), (36, 41, 37), (11, 37, 41), (41, 36, 9)])
me_mol_nmdar_1b_shape.materials.append(mat_mol_nmdar_1b_mat)
me_mol_nmdar_1b_shape.use_remesh_fix_poles = True
me_mol_nmdar_1b_shape.use_remesh_preserve_attributes = False
me_mol_nmdar_1b_shape.update()
me_mol_nmdar_2b_shape = bpy.data.meshes.new('mol_NMDAR_2B_shape')
me_mol_nmdar_2b_shape.from_pydata([(0.0, 0.0, -0.005), (0.003618, -0.002629, -0.002236), (-0.001382, -0.004253, -0.002236), (-0.004472, 0.0, -0.002236), (-0.001382, 0.004253, -0.002236), (0.003618, 0.002629, -0.002236), (0.001382, -0.004253, 0.002236), (-0.003618, -0.002629, 0.002236), (-0.003618, 0.002629, 0.002236), (0.001382, 0.004253, 0.002236), (0.004472, 0.0, 0.002236), (0.0, 0.0, 0.005), (-0.0008123, -0.0025, -0.004253), (0.002127, -0.001545, -0.004253), (0.001314, -0.004045, -0.002629), (0.002127, 0.001545, -0.004253), (0.004253, 0.0, -0.002629), (-0.002629, 0.0, -0.004253), (-0.003441, -0.0025, -0.002629), (-0.0008123, 0.0025, -0.004253), (-0.003441, 0.0025, -0.002629), (0.001314, 0.004045, -0.002629), (0.004755, 0.001545, 0.0), (0.004755, -0.001545, 0.0), (0.002939, -0.004045, 0.0), (0.0, -0.005, 0.0), (-0.002939, -0.004045, 0.0), (-0.004755, -0.001545, 0.0), (-0.004755, 0.001545, 0.0), (-0.002939, 0.004045, 0.0), (0.0, 0.005, 0.0), (0.002939, 0.004045, 0.0), (0.003441, -0.0025, 0.002629), (-0.001314, -0.004045, 0.002629), (-0.004253, 0.0, 0.002629), (-0.001314, 0.004045, 0.002629), (0.003441, 0.0025, 0.002629), (0.002629, 0.0, 0.004253), (0.0008123, -0.0025, 0.004253), (-0.002127, -0.001545, 0.004253), (-0.002127, 0.001545, 0.004253), (0.0008123, 0.0025, 0.004253)], [], [(14, 2, 12), (12, 13, 14), (1, 14, 13), (12, 0, 13), (16, 1, 13), (13, 15, 16), (5, 16, 15), (13, 0, 15), (18, 3, 17), (17, 12, 18), (2, 18, 12), (17, 0, 12), (20, 4, 19), (19, 17, 20), (3, 20, 17), (19, 0, 17), (21, 5, 15), (15, 19, 21), (4, 21, 19), (15, 0, 19), (23, 1, 16), (16, 22, 23), (10, 23, 22), (22, 16, 5), (25, 2, 14), (14, 24, 25), (6, 25, 24), (24, 14, 1), (27, 3, 18), (18, 26, 27), (7, 27, 26), (26, 18, 2), (29, 4, 20), (20, 28, 29), (8, 29, 28), (28, 20, 3), (31, 5, 21), (21, 30, 31), (9, 31, 30), (30, 21, 4), (32, 6, 24), (24, 23, 32), (10, 32, 23), (23, 24, 1), (33, 7, 26), (26, 25, 33), (6, 33, 25), (25, 26, 2), (34, 8, 28), (28, 27, 34), (7, 34, 27), (27, 28, 3), (35, 9, 30), (30, 29, 35), (8, 35, 29), (29, 30, 4), (36, 10, 22), (22, 31, 36), (9, 36, 31), (31, 22, 5), (38, 6, 32), (32, 37, 38), (11, 38, 37), (37, 32, 10), (39, 7, 33), (33, 38, 39), (11, 39, 38), (38, 33, 6), (40, 8, 34), (34, 39, 40), (11, 40, 39), (39, 34, 7), (41, 9, 35), (35, 40, 41), (11, 41, 40), (40, 35, 8), (37, 10, 36), (36, 41, 37), (11, 37, 41), (41, 36, 9)])
me_mol_nmdar_2b_shape.materials.append(mat_mol_nmdar_2b_mat)
me_mol_nmdar_2b_shape.use_remesh_fix_poles = True
me_mol_nmdar_2b_shape.use_remesh_preserve_attributes = False
me_mol_nmdar_2b_shape.update()
me_mol_nmdar_db_shape = bpy.data.meshes.new('mol_NMDAR_DB_shape')
me_mol_nmdar_db_shape.from_pydata([(0.0, 0.0, -0.005), (0.003618, -0.002629, -0.002236), (-0.001382, -0.004253, -0.002236), (-0.004472, 0.0, -0.002236), (-0.001382, 0.004253, -0.002236), (0.003618, 0.002629, -0.002236), (0.001382, -0.004253, 0.002236), (-0.003618, -0.002629, 0.002236), (-0.003618, 0.002629, 0.002236), (0.001382, 0.004253, 0.002236), (0.004472, 0.0, 0.002236), (0.0, 0.0, 0.005), (-0.0008123, -0.0025, -0.004253), (0.002127, -0.001545, -0.004253), (0.001314, -0.004045, -0.002629), (0.002127, 0.001545, -0.004253), (0.004253, 0.0, -0.002629), (-0.002629, 0.0, -0.004253), (-0.003441, -0.0025, -0.002629), (-0.0008123, 0.0025, -0.004253), (-0.003441, 0.0025, -0.002629), (0.001314, 0.004045, -0.002629), (0.004755, 0.001545, 0.0), (0.004755, -0.001545, 0.0), (0.002939, -0.004045, 0.0), (0.0, -0.005, 0.0), (-0.002939, -0.004045, 0.0), (-0.004755, -0.001545, 0.0), (-0.004755, 0.001545, 0.0), (-0.002939, 0.004045, 0.0), (0.0, 0.005, 0.0), (0.002939, 0.004045, 0.0), (0.003441, -0.0025, 0.002629), (-0.001314, -0.004045, 0.002629), (-0.004253, 0.0, 0.002629), (-0.001314, 0.004045, 0.002629), (0.003441, 0.0025, 0.002629), (0.002629, 0.0, 0.004253), (0.0008123, -0.0025, 0.004253), (-0.002127, -0.001545, 0.004253), (-0.002127, 0.001545, 0.004253), (0.0008123, 0.0025, 0.004253)], [], [(14, 2, 12), (12, 13, 14), (1, 14, 13), (12, 0, 13), (16, 1, 13), (13, 15, 16), (5, 16, 15), (13, 0, 15), (18, 3, 17), (17, 12, 18), (2, 18, 12), (17, 0, 12), (20, 4, 19), (19, 17, 20), (3, 20, 17), (19, 0, 17), (21, 5, 15), (15, 19, 21), (4, 21, 19), (15, 0, 19), (23, 1, 16), (16, 22, 23), (10, 23, 22), (22, 16, 5), (25, 2, 14), (14, 24, 25), (6, 25, 24), (24, 14, 1), (27, 3, 18), (18, 26, 27), (7, 27, 26), (26, 18, 2), (29, 4, 20), (20, 28, 29), (8, 29, 28), (28, 20, 3), (31, 5, 21), (21, 30, 31), (9, 31, 30), (30, 21, 4), (32, 6, 24), (24, 23, 32), (10, 32, 23), (23, 24, 1), (33, 7, 26), (26, 25, 33), (6, 33, 25), (25, 26, 2), (34, 8, 28), (28, 27, 34), (7, 34, 27), (27, 28, 3), (35, 9, 30), (30, 29, 35), (8, 35, 29), (29, 30, 4), (36, 10, 22), (22, 31, 36), (9, 36, 31), (31, 22, 5), (38, 6, 32), (32, 37, 38), (11, 38, 37), (37, 32, 10), (39, 7, 33), (33, 38, 39), (11, 39, 38), (38, 33, 6), (40, 8, 34), (34, 39, 40), (11, 40, 39), (39, 34, 7), (41, 9, 35), (35, 40, 41), (11, 41, 40), (40, 35, 8), (37, 10, 36), (36, 41, 37), (11, 37, 41), (41, 36, 9)])
me_mol_nmdar_db_shape.materials.append(mat_mol_nmdar_db_mat)
me_mol_nmdar_db_shape.use_remesh_fix_poles = True
me_mol_nmdar_db_shape.use_remesh_preserve_attributes = False
me_mol_nmdar_db_shape.update()
me_mol_nmdar_shape = bpy.data.meshes.new('mol_NMDAR_shape')
me_mol_nmdar_shape.from_pydata([(0.0, 0.0, -0.005), (0.003618, -0.002629, -0.002236), (-0.001382, -0.004253, -0.002236), (-0.004472, 0.0, -0.002236), (-0.001382, 0.004253, -0.002236), (0.003618, 0.002629, -0.002236), (0.001382, -0.004253, 0.002236), (-0.003618, -0.002629, 0.002236), (-0.003618, 0.002629, 0.002236), (0.001382, 0.004253, 0.002236), (0.004472, 0.0, 0.002236), (0.0, 0.0, 0.005), (-0.0008123, -0.0025, -0.004253), (0.002127, -0.001545, -0.004253), (0.001314, -0.004045, -0.002629), (0.002127, 0.001545, -0.004253), (0.004253, 0.0, -0.002629), (-0.002629, 0.0, -0.004253), (-0.003441, -0.0025, -0.002629), (-0.0008123, 0.0025, -0.004253), (-0.003441, 0.0025, -0.002629), (0.001314, 0.004045, -0.002629), (0.004755, 0.001545, 0.0), (0.004755, -0.001545, 0.0), (0.002939, -0.004045, 0.0), (0.0, -0.005, 0.0), (-0.002939, -0.004045, 0.0), (-0.004755, -0.001545, 0.0), (-0.004755, 0.001545, 0.0), (-0.002939, 0.004045, 0.0), (0.0, 0.005, 0.0), (0.002939, 0.004045, 0.0), (0.003441, -0.0025, 0.002629), (-0.001314, -0.004045, 0.002629), (-0.004253, 0.0, 0.002629), (-0.001314, 0.004045, 0.002629), (0.003441, 0.0025, 0.002629), (0.002629, 0.0, 0.004253), (0.0008123, -0.0025, 0.004253), (-0.002127, -0.001545, 0.004253), (-0.002127, 0.001545, 0.004253), (0.0008123, 0.0025, 0.004253)], [], [(14, 2, 12), (12, 13, 14), (1, 14, 13), (12, 0, 13), (16, 1, 13), (13, 15, 16), (5, 16, 15), (13, 0, 15), (18, 3, 17), (17, 12, 18), (2, 18, 12), (17, 0, 12), (20, 4, 19), (19, 17, 20), (3, 20, 17), (19, 0, 17), (21, 5, 15), (15, 19, 21), (4, 21, 19), (15, 0, 19), (23, 1, 16), (16, 22, 23), (10, 23, 22), (22, 16, 5), (25, 2, 14), (14, 24, 25), (6, 25, 24), (24, 14, 1), (27, 3, 18), (18, 26, 27), (7, 27, 26), (26, 18, 2), (29, 4, 20), (20, 28, 29), (8, 29, 28), (28, 20, 3), (31, 5, 21), (21, 30, 31), (9, 31, 30), (30, 21, 4), (32, 6, 24), (24, 23, 32), (10, 32, 23), (23, 24, 1), (33, 7, 26), (26, 25, 33), (6, 33, 25), (25, 26, 2), (34, 8, 28), (28, 27, 34), (7, 34, 27), (27, 28, 3), (35, 9, 30), (30, 29, 35), (8, 35, 29), (29, 30, 4), (36, 10, 22), (22, 31, 36), (9, 36, 31), (31, 22, 5), (38, 6, 32), (32, 37, 38), (11, 38, 37), (37, 32, 10), (39, 7, 33), (33, 38, 39), (11, 39, 38), (38, 33, 6), (40, 8, 34), (34, 39, 40), (11, 40, 39), (39, 34, 7), (41, 9, 35), (35, 40, 41), (11, 41, 40), (40, 35, 8), (37, 10, 36), (36, 41, 37), (11, 37, 41), (41, 36, 9)])
me_mol_nmdar_shape.materials.append(mat_mol_nmdar_mat)
me_mol_nmdar_shape.use_remesh_fix_poles = True
me_mol_nmdar_shape.use_remesh_preserve_attributes = False
me_mol_nmdar_shape.update()
me_mol_nmdar_b_shape = bpy.data.meshes.new('mol_NMDAR_B_shape')
me_mol_nmdar_b_shape.from_pydata([(0.0, 0.0, -0.005), (0.003618, -0.002629, -0.002236), (-0.001382, -0.004253, -0.002236), (-0.004472, 0.0, -0.002236), (-0.001382, 0.004253, -0.002236), (0.003618, 0.002629, -0.002236), (0.001382, -0.004253, 0.002236), (-0.003618, -0.002629, 0.002236), (-0.003618, 0.002629, 0.002236), (0.001382, 0.004253, 0.002236), (0.004472, 0.0, 0.002236), (0.0, 0.0, 0.005), (-0.0008123, -0.0025, -0.004253), (0.002127, -0.001545, -0.004253), (0.001314, -0.004045, -0.002629), (0.002127, 0.001545, -0.004253), (0.004253, 0.0, -0.002629), (-0.002629, 0.0, -0.004253), (-0.003441, -0.0025, -0.002629), (-0.0008123, 0.0025, -0.004253), (-0.003441, 0.0025, -0.002629), (0.001314, 0.004045, -0.002629), (0.004755, 0.001545, 0.0), (0.004755, -0.001545, 0.0), (0.002939, -0.004045, 0.0), (0.0, -0.005, 0.0), (-0.002939, -0.004045, 0.0), (-0.004755, -0.001545, 0.0), (-0.004755, 0.001545, 0.0), (-0.002939, 0.004045, 0.0), (0.0, 0.005, 0.0), (0.002939, 0.004045, 0.0), (0.003441, -0.0025, 0.002629), (-0.001314, -0.004045, 0.002629), (-0.004253, 0.0, 0.002629), (-0.001314, 0.004045, 0.002629), (0.003441, 0.0025, 0.002629), (0.002629, 0.0, 0.004253), (0.0008123, -0.0025, 0.004253), (-0.002127, -0.001545, 0.004253), (-0.002127, 0.001545, 0.004253), (0.0008123, 0.0025, 0.004253)], [], [(14, 2, 12), (12, 13, 14), (1, 14, 13), (12, 0, 13), (16, 1, 13), (13, 15, 16), (5, 16, 15), (13, 0, 15), (18, 3, 17), (17, 12, 18), (2, 18, 12), (17, 0, 12), (20, 4, 19), (19, 17, 20), (3, 20, 17), (19, 0, 17), (21, 5, 15), (15, 19, 21), (4, 21, 19), (15, 0, 19), (23, 1, 16), (16, 22, 23), (10, 23, 22), (22, 16, 5), (25, 2, 14), (14, 24, 25), (6, 25, 24), (24, 14, 1), (27, 3, 18), (18, 26, 27), (7, 27, 26), (26, 18, 2), (29, 4, 20), (20, 28, 29), (8, 29, 28), (28, 20, 3), (31, 5, 21), (21, 30, 31), (9, 31, 30), (30, 21, 4), (32, 6, 24), (24, 23, 32), (10, 32, 23), (23, 24, 1), (33, 7, 26), (26, 25, 33), (6, 33, 25), (25, 26, 2), (34, 8, 28), (28, 27, 34), (7, 34, 27), (27, 28, 3), (35, 9, 30), (30, 29, 35), (8, 35, 29), (29, 30, 4), (36, 10, 22), (22, 31, 36), (9, 36, 31), (31, 22, 5), (38, 6, 32), (32, 37, 38), (11, 38, 37), (37, 32, 10), (39, 7, 33), (33, 38, 39), (11, 39, 38), (38, 33, 6), (40, 8, 34), (34, 39, 40), (11, 40, 39), (39, 34, 7), (41, 9, 35), (35, 40, 41), (11, 41, 40), (40, 35, 8), (37, 10, 36), (36, 41, 37), (11, 37, 41), (41, 36, 9)])
me_mol_nmdar_b_shape.materials.append(mat_mol_nmdar_b_mat)
me_mol_nmdar_b_shape.use_remesh_fix_poles = True
me_mol_nmdar_b_shape.use_remesh_preserve_attributes = False
me_mol_nmdar_b_shape.update()
me_mol_ca2_shape = bpy.data.meshes.new('mol_Ca2_shape')
me_mol_ca2_shape.from_pydata([(0.0, 0.0, -0.005), (0.003618, -0.002629, -0.002236), (-0.001382, -0.004253, -0.002236), (-0.004472, 0.0, -0.002236), (-0.001382, 0.004253, -0.002236), (0.003618, 0.002629, -0.002236), (0.001382, -0.004253, 0.002236), (-0.003618, -0.002629, 0.002236), (-0.003618, 0.002629, 0.002236), (0.001382, 0.004253, 0.002236), (0.004472, 0.0, 0.002236), (0.0, 0.0, 0.005), (-0.0008123, -0.0025, -0.004253), (0.002127, -0.001545, -0.004253), (0.001314, -0.004045, -0.002629), (0.002127, 0.001545, -0.004253), (0.004253, 0.0, -0.002629), (-0.002629, 0.0, -0.004253), (-0.003441, -0.0025, -0.002629), (-0.0008123, 0.0025, -0.004253), (-0.003441, 0.0025, -0.002629), (0.001314, 0.004045, -0.002629), (0.004755, 0.001545, 0.0), (0.004755, -0.001545, 0.0), (0.002939, -0.004045, 0.0), (0.0, -0.005, 0.0), (-0.002939, -0.004045, 0.0), (-0.004755, -0.001545, 0.0), (-0.004755, 0.001545, 0.0), (-0.002939, 0.004045, 0.0), (0.0, 0.005, 0.0), (0.002939, 0.004045, 0.0), (0.003441, -0.0025, 0.002629), (-0.001314, -0.004045, 0.002629), (-0.004253, 0.0, 0.002629), (-0.001314, 0.004045, 0.002629), (0.003441, 0.0025, 0.002629), (0.002629, 0.0, 0.004253), (0.0008123, -0.0025, 0.004253), (-0.002127, -0.001545, 0.004253), (-0.002127, 0.001545, 0.004253), (0.0008123, 0.0025, 0.004253)], [], [(14, 2, 12), (12, 13, 14), (1, 14, 13), (12, 0, 13), (16, 1, 13), (13, 15, 16), (5, 16, 15), (13, 0, 15), (18, 3, 17), (17, 12, 18), (2, 18, 12), (17, 0, 12), (20, 4, 19), (19, 17, 20), (3, 20, 17), (19, 0, 17), (21, 5, 15), (15, 19, 21), (4, 21, 19), (15, 0, 19), (23, 1, 16), (16, 22, 23), (10, 23, 22), (22, 16, 5), (25, 2, 14), (14, 24, 25), (6, 25, 24), (24, 14, 1), (27, 3, 18), (18, 26, 27), (7, 27, 26), (26, 18, 2), (29, 4, 20), (20, 28, 29), (8, 29, 28), (28, 20, 3), (31, 5, 21), (21, 30, 31), (9, 31, 30), (30, 21, 4), (32, 6, 24), (24, 23, 32), (10, 32, 23), (23, 24, 1), (33, 7, 26), (26, 25, 33), (6, 33, 25), (25, 26, 2), (34, 8, 28), (28, 27, 34), (7, 34, 27), (27, 28, 3), (35, 9, 30), (30, 29, 35), (8, 35, 29), (29, 30, 4), (36, 10, 22), (22, 31, 36), (9, 36, 31), (31, 22, 5), (38, 6, 32), (32, 37, 38), (11, 38, 37), (37, 32, 10), (39, 7, 33), (33, 38, 39), (11, 39, 38), (38, 33, 6), (40, 8, 34), (34, 39, 40), (11, 40, 39), (39, 34, 7), (41, 9, 35), (35, 40, 41), (11, 41, 40), (40, 35, 8), (37, 10, 36), (36, 41, 37), (11, 37, 41), (41, 36, 9)])
me_mol_ca2_shape.materials.append(mat_mol_ca2_mat)
me_mol_ca2_shape.use_remesh_fix_poles = True
me_mol_ca2_shape.use_remesh_preserve_attributes = False
me_mol_ca2_shape.update()
me_cube_002 = bpy.data.meshes.new('Cube.002')
me_cube_002.from_pydata([(-1.0, -1.0, -1.0), (-1.0, -1.0, 1.0), (-1.0, 1.0, -1.0), (-1.0, 1.0, 1.0), (1.0, -1.0, -1.0), (1.0, -1.0, 1.0), (1.0, 1.0, -1.0), (1.0, 1.0, 1.0)], [], [(1, 2, 0), (3, 6, 2), (7, 4, 6), (5, 0, 4), (6, 0, 2), (3, 5, 7), (1, 3, 2), (3, 7, 6), (7, 5, 4), (5, 1, 0), (6, 4, 0), (3, 1, 5)])
_uv = me_cube_002.uv_layers.new(name='UVMap')
_uv.uv.foreach_set('vector', [0.625, 0.0, 0.375, 0.25, 0.375, 0.0, 0.625, 0.25, 0.375, 0.5, 0.375, 0.25, 0.625, 0.5, 0.375, 0.75, 0.375, 0.5, 0.625, 0.75, 0.375, 1.0, 0.375, 0.75, 0.375, 0.5, 0.125, 0.75, 0.125, 0.5, 0.875, 0.5, 0.625, 0.75, 0.625, 0.5, 0.625, 0.0, 0.625, 0.25, 0.375, 0.25, 0.625, 0.25, 0.625, 0.5, 0.375, 0.5, 0.625, 0.5, 0.625, 0.75, 0.375, 0.75, 0.625, 0.75, 0.625, 1.0, 0.375, 1.0, 0.375, 0.5, 0.375, 0.75, 0.125, 0.75, 0.875, 0.5, 0.875, 0.75, 0.625, 0.75])
me_cube_002.use_remesh_fix_poles = True
me_cube_002.use_remesh_preserve_attributes = False
me_cube_002.update()
me_gamer_improved_071 = bpy.data.meshes.new('gamer_improved.071')
me_gamer_improved_071.from_pydata([(-0.9895, -7.035, -1.004), (-0.9852, -7.0, -0.9841), (-0.993, -7.004, -1.016), (-0.9931, -7.027, -1.032), (-0.9988, -7.006, -1.045), (-0.9964, -7.029, -1.058), (-1.009, -7.012, -1.074), (-1.015, -7.032, -1.103), (-1.001, -6.983, -1.061), (-1.012, -6.979, -1.087), (-1.021, -7.002, -1.096), (-1.028, -7.011, -1.114), (-1.029, -6.98, -1.113), (-1.044, -7.002, -1.13), (-1.048, -6.971, -1.137), (-1.014, -6.954, -1.099), (-1.032, -6.949, -1.123), (-1.034, -6.919, -1.131), (-1.05, -6.939, -1.146), (-1.017, -6.927, -1.109), (-1.003, -6.907, -1.1), (-1.017, -6.898, -1.117), (-0.9965, -6.929, -1.084), (-0.986, -6.9, -1.087), (-1.0, -6.957, -1.074), (-0.9856, -6.937, -1.056), (-0.976, -6.909, -1.062), (-0.9687, -6.881, -1.057), (-0.9781, -6.877, -1.08), (-0.9744, -6.921, -1.035), (-0.9675, -6.894, -1.038), (-0.9616, -6.867, -1.039), (-0.9661, -6.902, -1.015), (-0.9585, -6.878, -1.019), (-0.9499, -6.878, -0.9921), (-0.9507, -6.851, -1.014), (-0.9545, -6.822, -1.026), (-0.9602, -6.844, -1.039), (-0.9395, -6.825, -1.002), (-0.9355, -6.847, -0.9895), (-0.9134, -6.822, -0.9811), (-0.9318, -6.865, -0.9743), (-0.913, -6.849, -0.9743), (-0.8886, -6.833, -0.9667), (-0.9158, -6.875, -0.959), (-0.8952, -6.856, -0.9604), (-0.9387, -6.884, -0.9684), (-0.9551, -6.903, -0.9696), (-0.9628, -6.907, -0.9922), (-0.9704, -6.926, -0.9789), (-0.9778, -6.949, -0.9669), (-0.973, -6.926, -1.008), (-0.9829, -6.948, -0.9946), (-0.9832, -6.95, -1.025), (-0.9896, -6.976, -1.006), (-0.9866, -6.97, -0.9808), (-0.9939, -6.981, -1.033), (-0.9925, -6.961, -1.05), (-0.8792, -6.807, -0.9717), (-0.8987, -6.793, -0.9863), (-0.9181, -6.786, -1.003), (-0.9246, -6.805, -0.9942), (-0.9432, -6.802, -1.012), (-0.9362, -6.779, -1.021), (-0.9591, -6.793, -1.037), (-0.9716, -6.796, -1.067), (-0.9662, -6.825, -1.056), (-0.9629, -6.766, -1.056), (-0.9452, -6.769, -1.039), (-0.9281, -6.741, -1.052), (-0.9586, -6.742, -1.071), (-0.9775, -6.772, -1.08), (-0.9764, -6.751, -1.09), (-0.9857, -6.747, -1.108), (-0.989, -6.771, -1.106), (-1.003, -6.789, -1.128), (-0.9853, -6.798, -1.101), (-1.002, -6.758, -1.127), (-1.022, -6.774, -1.154), (-1.017, -6.812, -1.147), (-1.035, -6.787, -1.186), (-1.032, -6.806, -1.169), (-1.042, -6.841, -1.166), (-1.043, -6.817, -1.191), (-1.051, -6.842, -1.196), (-1.04, -6.83, -1.217), (-1.049, -6.861, -1.217), (-1.058, -6.869, -1.191), (-1.066, -6.89, -1.21), (-1.069, -6.898, -1.182), (-1.078, -6.922, -1.199), (-1.066, -6.918, -1.224), (-1.081, -6.95, -1.216), (-1.055, -6.944, -1.242), (-1.069, -6.973, -1.24), (-1.084, -6.982, -1.223), (-1.087, -6.978, -1.2), (-1.087, -7.006, -1.214), (-1.08, -7.006, -1.191), (-1.076, -6.985, -1.174), (-1.081, -6.953, -1.186), (-1.061, -6.998, -1.151), (-1.065, -6.962, -1.16), (-1.068, -6.929, -1.171), (-1.052, -6.906, -1.154), (-1.051, -6.877, -1.168), (-1.032, -6.892, -1.135), (-1.034, -6.867, -1.147), (-1.016, -6.87, -1.125), (-1.019, -6.843, -1.138), (-1.001, -6.819, -1.124), (-0.9983, -6.849, -1.116), (-0.9768, -6.849, -1.09), (-0.9943, -6.878, -1.104), (-0.9862, -6.827, -1.103), (-0.9749, -6.819, -1.084), (-0.9682, -6.857, -1.062)], [], [(1, 2, 0), (2, 3, 0), (4, 3, 2), (3, 4, 5), (6, 5, 4), (6, 10, 7), (6, 8, 9), (8, 6, 4), (9, 10, 6), (11, 7, 10), (10, 12, 11), (10, 9, 12), (14, 13, 12), (12, 13, 11), (14, 12, 16), (15, 12, 9), (16, 12, 15), (16, 17, 18), (17, 16, 19), (16, 18, 14), (19, 16, 15), (19, 21, 17), (20, 19, 22), (20, 21, 19), (22, 19, 15), (22, 23, 20), (24, 22, 15), (23, 22, 26), (22, 24, 25), (25, 26, 22), (26, 28, 23), (28, 26, 27), (30, 27, 26), (26, 25, 29), (29, 30, 26), (31, 30, 33), (31, 27, 30), (32, 33, 30), (30, 29, 32), (34, 33, 32), (35, 33, 34), (31, 33, 35), (39, 35, 34), (35, 37, 31), (36, 37, 35), (36, 35, 38), (39, 38, 35), (40, 39, 42), (40, 38, 39), (39, 34, 41), (42, 39, 41), (42, 43, 40), (43, 42, 45), (44, 42, 41), (42, 44, 45), (41, 46, 44), (47, 46, 34), (41, 34, 46), (47, 34, 48), (49, 47, 48), (48, 51, 49), (52, 50, 49), (51, 52, 49), (53, 54, 52), (52, 51, 53), (55, 52, 54), (52, 55, 50), (1, 55, 54), (53, 56, 54), (56, 2, 54), (1, 54, 2), (53, 57, 56), (8, 4, 56), (56, 57, 8), (2, 56, 4), (53, 25, 57), (57, 25, 24), (24, 8, 57), (29, 25, 53), (51, 29, 53), (32, 51, 48), (29, 51, 32), (48, 34, 32), (40, 43, 58), (58, 59, 40), (40, 59, 61), (61, 59, 60), (61, 38, 40), (60, 62, 61), (62, 38, 61), (62, 60, 63), (63, 64, 62), (38, 62, 36), (62, 64, 36), (63, 68, 64), (64, 66, 36), (64, 65, 66), (67, 65, 64), (64, 68, 67), (69, 67, 68), (67, 69, 70), (70, 71, 67), (70, 72, 71), (71, 72, 74), (72, 73, 74), (71, 74, 76), (74, 75, 76), (77, 75, 74), (77, 74, 73), (77, 78, 75), (78, 79, 75), (78, 81, 79), (81, 78, 80), (79, 81, 82), (81, 80, 83), (83, 82, 81), (82, 83, 84), (85, 84, 83), (85, 86, 84), (87, 86, 88), (84, 86, 87), (89, 87, 88), (90, 89, 88), (88, 91, 90), (90, 91, 92), (92, 91, 93), (93, 94, 92), (92, 94, 95), (96, 92, 95), (95, 97, 96), (98, 96, 97), (96, 98, 99), (99, 100, 96), (102, 100, 99), (101, 102, 99), (100, 102, 103), (14, 102, 101), (103, 102, 18), (102, 14, 18), (103, 90, 100), (103, 104, 89), (18, 104, 103), (89, 90, 103), (105, 89, 104), (107, 105, 104), (17, 106, 104), (104, 106, 107), (104, 18, 17), (109, 82, 107), (82, 105, 107), (109, 107, 108), (108, 107, 106), (79, 82, 109), (110, 79, 109), (111, 110, 109), (109, 108, 111), (111, 114, 110), (108, 113, 111), (111, 113, 112), (112, 114, 111), (76, 110, 114), (112, 115, 114), (115, 76, 114), (66, 115, 112), (65, 76, 115), (115, 66, 65), (108, 21, 113), (112, 113, 28), (28, 113, 23), (20, 23, 113), (113, 21, 20), (116, 66, 112), (112, 28, 116), (37, 116, 31), (31, 116, 27), (27, 116, 28), (66, 116, 37), (110, 75, 79), (76, 75, 110), (21, 108, 106), (106, 17, 21), (105, 87, 89), (105, 82, 87), (13, 14, 101), (90, 92, 100), (92, 96, 100), (82, 84, 87), (65, 71, 76), (65, 67, 71), (36, 66, 37), (15, 9, 24), (8, 24, 9)])
me_gamer_improved_071.polygons.foreach_set('material_index', [1, 1, 1, 1, 1, 1, 1, 1, 1, 1, 1, 1, 1, 1, 1, 1, 1, 1, 1, 1, 1, 1, 1, 1, 1, 1, 1, 1, 1, 1, 1, 1, 1, 1, 1, 1, 1, 1, 1, 1, 1, 1, 1, 1, 1, 1, 1, 1, 1, 1, 1, 1, 1, 1, 1, 1, 1, 1, 1, 1, 1, 1, 1, 1, 1, 1, 1, 1, 1, 1, 1, 1, 1, 1, 1, 1, 1, 1, 1, 1, 1, 1, 1, 1, 1, 1, 1, 1, 1, 1, 1, 1, 1, 1, 1, 1, 1, 1, 1, 1, 1, 1, 1, 1, 1, 1, 1, 1, 1, 1, 1, 1, 1, 1, 1, 1, 1, 1, 1, 1, 1, 1, 1, 1, 1, 1, 1, 1, 1, 1, 1, 1, 1, 1, 1, 1, 1, 1, 1, 1, 1, 1, 1, 1, 1, 1, 1, 1, 1, 1, 1, 1, 1, 1, 1, 1, 1, 1, 1, 1, 1, 1, 1, 1, 1, 1, 1, 1, 1, 1, 1, 1, 1, 1, 1, 1, 1, 1, 1, 1, 1, 1, 1, 1, 1, 1, 1, 1, 1, 1, 1, 1])
me_gamer_improved_071.materials.append(mat_bnd_unset_mat_072)
me_gamer_improved_071.materials.append(mat_1_mat_036)
me_gamer_improved_071.materials.append(mat_bnd_unset_mat_073)
me_gamer_improved_071.use_remesh_preserve_volume = False
me_gamer_improved_071.use_remesh_preserve_attributes = False
me_gamer_improved_071.use_mirror_vertex_groups = False
me_gamer_improved_071.update()
me_gamer_improved_033 = bpy.data.meshes.new('gamer_improved.033')
me_gamer_improved_033.from_pydata([(-0.9895, -7.035, -1.004), (-0.9852, -7.0, -0.9841), (-0.993, -7.004, -1.016), (-0.9931, -7.027, -1.032), (-0.9988, -7.006, -1.045), (-0.9964, -7.029, -1.058), (-1.009, -7.012, -1.074), (-1.015, -7.032, -1.103), (-1.001, -6.983, -1.061), (-1.012, -6.979, -1.087), (-1.021, -7.002, -1.096), (-1.028, -7.011, -1.114), (-1.029, -6.98, -1.113), (-1.044, -7.002, -1.13), (-1.048, -6.971, -1.137), (-1.014, -6.954, -1.099), (-1.032, -6.949, -1.123), (-1.034, -6.919, -1.131), (-1.05, -6.939, -1.146), (-1.017, -6.927, -1.109), (-1.003, -6.907, -1.1), (-1.017, -6.898, -1.117), (-0.9965, -6.929, -1.084), (-0.986, -6.9, -1.087), (-1.0, -6.957, -1.074), (-0.9856, -6.937, -1.056), (-0.976, -6.909, -1.062), (-0.9687, -6.881, -1.057), (-0.9781, -6.877, -1.08), (-0.9744, -6.921, -1.035), (-0.9675, -6.894, -1.038), (-0.9616, -6.867, -1.039), (-0.9661, -6.902, -1.015), (-0.9585, -6.878, -1.019), (-0.9499, -6.878, -0.9921), (-0.9507, -6.851, -1.014), (-0.9545, -6.822, -1.026), (-0.9602, -6.844, -1.039), (-0.9395, -6.825, -1.002), (-0.9355, -6.847, -0.9895), (-0.9134, -6.822, -0.9811), (-0.9318, -6.865, -0.9743), (-0.913, -6.849, -0.9743), (-0.8886, -6.833, -0.9667), (-0.9158, -6.875, -0.959), (-0.8952, -6.856, -0.9604), (-0.9387, -6.884, -0.9684), (-0.9551, -6.903, -0.9696), (-0.9628, -6.907, -0.9922), (-0.9704, -6.926, -0.9789), (-0.9778, -6.949, -0.9669), (-0.973, -6.926, -1.008), (-0.9829, -6.948, -0.9946), (-0.9832, -6.95, -1.025), (-0.9896, -6.976, -1.006), (-0.9866, -6.97, -0.9808), (-0.9939, -6.981, -1.033), (-0.9925, -6.961, -1.05), (-0.8792, -6.807, -0.9717), (-0.8987, -6.793, -0.9863), (-0.9181, -6.786, -1.003), (-0.9246, -6.805, -0.9942), (-0.9432, -6.802, -1.012), (-0.9362, -6.779, -1.021), (-0.9591, -6.793, -1.037), (-0.9716, -6.796, -1.067), (-0.9662, -6.825, -1.056), (-0.9629, -6.766, -1.056), (-0.9452, -6.769, -1.039), (-0.9281, -6.741, -1.052), (-0.9586, -6.742, -1.071), (-0.9775, -6.772, -1.08), (-0.9764, -6.751, -1.09), (-0.9857, -6.747, -1.108), (-0.989, -6.771, -1.106), (-1.003, -6.789, -1.128), (-0.9853, -6.798, -1.101), (-1.002, -6.758, -1.127), (-1.022, -6.774, -1.154), (-1.017, -6.812, -1.147), (-1.035, -6.787, -1.186), (-1.032, -6.806, -1.169), (-1.042, -6.841, -1.166), (-1.043, -6.817, -1.191), (-1.051, -6.842, -1.196), (-1.04, -6.83, -1.217), (-1.049, -6.861, -1.217), (-1.058, -6.869, -1.191), (-1.066, -6.89, -1.21), (-1.069, -6.898, -1.182), (-1.078, -6.922, -1.199), (-1.066, -6.918, -1.224), (-1.081, -6.95, -1.216), (-1.055, -6.944, -1.242), (-1.069, -6.973, -1.24), (-1.084, -6.982, -1.223), (-1.087, -6.978, -1.2), (-1.087, -7.006, -1.214), (-1.08, -7.006, -1.191), (-1.076, -6.985, -1.174), (-1.081, -6.953, -1.186), (-1.061, -6.998, -1.151), (-1.065, -6.962, -1.16), (-1.068, -6.929, -1.171), (-1.052, -6.906, -1.154), (-1.051, -6.877, -1.168), (-1.032, -6.892, -1.135), (-1.034, -6.867, -1.147), (-1.016, -6.87, -1.125), (-1.019, -6.843, -1.138), (-1.001, -6.819, -1.124), (-0.9983, -6.849, -1.116), (-0.9768, -6.849, -1.09), (-0.9943, -6.878, -1.104), (-0.9862, -6.827, -1.103), (-0.9749, -6.819, -1.084), (-0.9682, -6.857, -1.062)], [], [(1, 2, 0), (2, 3, 0), (4, 3, 2), (3, 4, 5), (6, 5, 4), (6, 10, 7), (6, 8, 9), (8, 6, 4), (9, 10, 6), (11, 7, 10), (10, 12, 11), (10, 9, 12), (14, 13, 12), (12, 13, 11), (14, 12, 16), (15, 12, 9), (16, 12, 15), (16, 17, 18), (17, 16, 19), (16, 18, 14), (19, 16, 15), (19, 21, 17), (20, 19, 22), (20, 21, 19), (22, 19, 15), (22, 23, 20), (24, 22, 15), (23, 22, 26), (22, 24, 25), (25, 26, 22), (26, 28, 23), (28, 26, 27), (30, 27, 26), (26, 25, 29), (29, 30, 26), (31, 30, 33), (31, 27, 30), (32, 33, 30), (30, 29, 32), (34, 33, 32), (35, 33, 34), (31, 33, 35), (39, 35, 34), (35, 37, 31), (36, 37, 35), (36, 35, 38), (39, 38, 35), (40, 39, 42), (40, 38, 39), (39, 34, 41), (42, 39, 41), (42, 43, 40), (43, 42, 45), (44, 42, 41), (42, 44, 45), (41, 46, 44), (47, 46, 34), (41, 34, 46), (47, 34, 48), (49, 47, 48), (48, 51, 49), (52, 50, 49), (51, 52, 49), (53, 54, 52), (52, 51, 53), (55, 52, 54), (52, 55, 50), (1, 55, 54), (53, 56, 54), (56, 2, 54), (1, 54, 2), (53, 57, 56), (8, 4, 56), (56, 57, 8), (2, 56, 4), (53, 25, 57), (57, 25, 24), (24, 8, 57), (29, 25, 53), (51, 29, 53), (32, 51, 48), (29, 51, 32), (48, 34, 32), (40, 43, 58), (58, 59, 40), (40, 59, 61), (61, 59, 60), (61, 38, 40), (60, 62, 61), (62, 38, 61), (62, 60, 63), (63, 64, 62), (38, 62, 36), (62, 64, 36), (63, 68, 64), (64, 66, 36), (64, 65, 66), (67, 65, 64), (64, 68, 67), (69, 67, 68), (67, 69, 70), (70, 71, 67), (70, 72, 71), (71, 72, 74), (72, 73, 74), (71, 74, 76), (74, 75, 76), (77, 75, 74), (77, 74, 73), (77, 78, 75), (78, 79, 75), (78, 81, 79), (81, 78, 80), (79, 81, 82), (81, 80, 83), (83, 82, 81), (82, 83, 84), (85, 84, 83), (85, 86, 84), (87, 86, 88), (84, 86, 87), (89, 87, 88), (90, 89, 88), (88, 91, 90), (90, 91, 92), (92, 91, 93), (93, 94, 92), (92, 94, 95), (96, 92, 95), (95, 97, 96), (98, 96, 97), (96, 98, 99), (99, 100, 96), (102, 100, 99), (101, 102, 99), (100, 102, 103), (14, 102, 101), (103, 102, 18), (102, 14, 18), (103, 90, 100), (103, 104, 89), (18, 104, 103), (89, 90, 103), (105, 89, 104), (107, 105, 104), (17, 106, 104), (104, 106, 107), (104, 18, 17), (109, 82, 107), (82, 105, 107), (109, 107, 108), (108, 107, 106), (79, 82, 109), (110, 79, 109), (111, 110, 109), (109, 108, 111), (111, 114, 110), (108, 113, 111), (111, 113, 112), (112, 114, 111), (76, 110, 114), (112, 115, 114), (115, 76, 114), (66, 115, 112), (65, 76, 115), (115, 66, 65), (108, 21, 113), (112, 113, 28), (28, 113, 23), (20, 23, 113), (113, 21, 20), (116, 66, 112), (112, 28, 116), (37, 116, 31), (31, 116, 27), (27, 116, 28), (66, 116, 37), (110, 75, 79), (76, 75, 110), (21, 108, 106), (106, 17, 21), (105, 87, 89), (105, 82, 87), (13, 14, 101), (90, 92, 100), (92, 96, 100), (82, 84, 87), (65, 71, 76), (65, 67, 71), (36, 66, 37), (15, 9, 24), (8, 24, 9)])
me_gamer_improved_033.polygons.foreach_set('material_index', [1, 1, 1, 1, 1, 1, 1, 1, 1, 1, 1, 1, 1, 1, 1, 1, 1, 1, 1, 1, 1, 1, 1, 1, 1, 1, 1, 1, 1, 1, 1, 1, 1, 1, 1, 1, 1, 1, 1, 1, 1, 1, 1, 1, 1, 1, 1, 1, 1, 1, 1, 1, 1, 1, 1, 1, 1, 1, 1, 1, 1, 1, 1, 1, 1, 1, 1, 1, 1, 1, 1, 1, 1, 1, 1, 1, 1, 1, 1, 1, 1, 1, 1, 1, 1, 1, 1, 1, 1, 1, 1, 1, 1, 1, 1, 1, 1, 1, 1, 1, 1, 1, 1, 1, 1, 1, 1, 1, 1, 1, 1, 1, 1, 1, 1, 1, 1, 1, 1, 1, 1, 1, 1, 1, 1, 1, 1, 1, 1, 1, 1, 1, 1, 1, 1, 1, 1, 1, 1, 1, 1, 1, 1, 1, 1, 1, 1, 1, 1, 1, 1, 1, 1, 1, 1, 1, 1, 1, 1, 1, 1, 1, 1, 1, 1, 1, 1, 1, 1, 1, 1, 1, 1, 1, 1, 1, 1, 1, 1, 1, 1, 1, 1, 1, 1, 1, 1, 1, 1, 1, 1, 1])
me_gamer_improved_033.materials.append(mat_bnd_unset_mat_002)
me_gamer_improved_033.materials.append(mat_1_mat_001)
me_gamer_improved_033.materials.append(mat_bnd_unset_mat_001)
me_gamer_improved_033.use_remesh_preserve_volume = False
me_gamer_improved_033.use_remesh_preserve_attributes = False
me_gamer_improved_033.use_mirror_vertex_groups = False
me_gamer_improved_033.update()
me_gamer_improved_002 = bpy.data.meshes.new('gamer_improved.002')
me_gamer_improved_002.from_pydata([(-0.9895, -7.035, -1.004), (-0.9852, -7.0, -0.9841), (-0.993, -7.004, -1.016), (-0.9931, -7.027, -1.032), (-0.9988, -7.006, -1.045), (-0.9964, -7.029, -1.058), (-1.009, -7.012, -1.074), (-1.015, -7.032, -1.103), (-1.001, -6.983, -1.061), (-1.012, -6.979, -1.087), (-1.021, -7.002, -1.096), (-1.028, -7.011, -1.114), (-1.029, -6.98, -1.113), (-1.044, -7.002, -1.13), (-1.048, -6.971, -1.137), (-1.014, -6.954, -1.099), (-1.032, -6.949, -1.123), (-1.034, -6.919, -1.131), (-1.05, -6.939, -1.146), (-1.017, -6.927, -1.109), (-1.003, -6.907, -1.1), (-1.017, -6.898, -1.117), (-0.9965, -6.929, -1.084), (-0.986, -6.9, -1.087), (-1.0, -6.957, -1.074), (-0.9856, -6.937, -1.056), (-0.976, -6.909, -1.062), (-0.9687, -6.881, -1.057), (-0.9781, -6.877, -1.08), (-0.9744, -6.921, -1.035), (-0.9675, -6.894, -1.038), (-0.9616, -6.867, -1.039), (-0.9661, -6.902, -1.015), (-0.9585, -6.878, -1.019), (-0.9499, -6.878, -0.9921), (-0.9507, -6.851, -1.014), (-0.9545, -6.822, -1.026), (-0.9602, -6.844, -1.039), (-0.9395, -6.825, -1.002), (-0.9355, -6.847, -0.9895), (-0.9134, -6.822, -0.9811), (-0.9318, -6.865, -0.9743), (-0.913, -6.849, -0.9743), (-0.8886, -6.833, -0.9667), (-0.9158, -6.875, -0.959), (-0.8952, -6.856, -0.9604), (-0.9387, -6.884, -0.9684), (-0.9551, -6.903, -0.9696), (-0.9628, -6.907, -0.9922), (-0.9704, -6.926, -0.9789), (-0.9778, -6.949, -0.9669), (-0.973, -6.926, -1.008), (-0.9829, -6.948, -0.9946), (-0.9832, -6.95, -1.025), (-0.9896, -6.976, -1.006), (-0.9866, -6.97, -0.9808), (-0.9939, -6.981, -1.033), (-0.9925, -6.961, -1.05), (-0.8792, -6.807, -0.9717), (-0.8987, -6.793, -0.9863), (-0.9181, -6.786, -1.003), (-0.9246, -6.805, -0.9942), (-0.9432, -6.802, -1.012), (-0.9362, -6.779, -1.021), (-0.9591, -6.793, -1.037), (-0.9716, -6.796, -1.067), (-0.9662, -6.825, -1.056), (-0.9629, -6.766, -1.056), (-0.9452, -6.769, -1.039), (-0.9281, -6.741, -1.052), (-0.9586, -6.742, -1.071), (-0.9775, -6.772, -1.08), (-0.9764, -6.751, -1.09), (-0.9857, -6.747, -1.108), (-0.989, -6.771, -1.106), (-1.003, -6.789, -1.128), (-0.9853, -6.798, -1.101), (-1.002, -6.758, -1.127), (-1.022, -6.774, -1.154), (-1.017, -6.812, -1.147), (-1.035, -6.787, -1.186), (-1.032, -6.806, -1.169), (-1.042, -6.841, -1.166), (-1.043, -6.817, -1.191), (-1.051, -6.842, -1.196), (-1.04, -6.83, -1.217), (-1.049, -6.861, -1.217), (-1.058, -6.869, -1.191), (-1.066, -6.89, -1.21), (-1.069, -6.898, -1.182), (-1.078, -6.922, -1.199), (-1.066, -6.918, -1.224), (-1.081, -6.95, -1.216), (-1.055, -6.944, -1.242), (-1.069, -6.973, -1.24), (-1.084, -6.982, -1.223), (-1.087, -6.978, -1.2), (-1.087, -7.006, -1.214), (-1.08, -7.006, -1.191), (-1.076, -6.985, -1.174), (-1.081, -6.953, -1.186), (-1.061, -6.998, -1.151), (-1.065, -6.962, -1.16), (-1.068, -6.929, -1.171), (-1.052, -6.906, -1.154), (-1.051, -6.877, -1.168), (-1.032, -6.892, -1.135), (-1.034, -6.867, -1.147), (-1.016, -6.87, -1.125), (-1.019, -6.843, -1.138), (-1.001, -6.819, -1.124), (-0.9983, -6.849, -1.116), (-0.9768, -6.849, -1.09), (-0.9943, -6.878, -1.104), (-0.9862, -6.827, -1.103), (-0.9749, -6.819, -1.084), (-0.9682, -6.857, -1.062), (-0.9795, -7.045, -1.014), (-0.9752, -7.01, -0.9941), (-0.983, -7.014, -1.026), (-0.9831, -7.037, -1.042), (-0.9888, -7.016, -1.055), (-0.9864, -7.039, -1.068), (-0.9985, -7.022, -1.084), (-1.005, -7.042, -1.113), (-0.9913, -6.993, -1.071), (-1.002, -6.989, -1.097), (-1.011, -7.012, -1.106), (-1.018, -7.021, -1.124), (-1.019, -6.99, -1.123), (-1.034, -7.012, -1.14), (-1.038, -6.981, -1.147), (-1.004, -6.964, -1.109), (-1.022, -6.959, -1.133), (-1.024, -6.929, -1.141), (-1.04, -6.949, -1.156), (-1.007, -6.937, -1.119), (-0.9928, -6.917, -1.11), (-1.007, -6.908, -1.127), (-0.9865, -6.939, -1.094), (-0.976, -6.91, -1.097), (-0.9904, -6.967, -1.084), (-0.9756, -6.947, -1.066), (-0.966, -6.919, -1.072), (-0.9587, -6.891, -1.067), (-0.9681, -6.887, -1.09), (-0.9644, -6.931, -1.045), (-0.9575, -6.904, -1.048), (-0.9516, -6.877, -1.049), (-0.9561, -6.912, -1.025), (-0.9485, -6.888, -1.029), (-0.9399, -6.888, -1.002), (-0.9407, -6.861, -1.024), (-0.9445, -6.832, -1.036), (-0.9502, -6.854, -1.049), (-0.9295, -6.835, -1.012), (-0.9255, -6.857, -0.9995), (-0.9034, -6.832, -0.9911), (-0.9218, -6.875, -0.9843), (-0.903, -6.859, -0.9843), (-0.8786, -6.843, -0.9767), (-0.9058, -6.885, -0.969), (-0.8852, -6.866, -0.9704), (-0.9287, -6.894, -0.9784), (-0.9451, -6.913, -0.9796), (-0.9528, -6.917, -1.002), (-0.9604, -6.936, -0.9889), (-0.9678, -6.959, -0.9769), (-0.963, -6.936, -1.018), (-0.9729, -6.958, -1.005), (-0.9732, -6.96, -1.035), (-0.9796, -6.986, -1.016), (-0.9766, -6.98, -0.9908), (-0.9839, -6.991, -1.043), (-0.9825, -6.971, -1.06), (-0.8692, -6.817, -0.9817), (-0.8887, -6.803, -0.9963), (-0.9081, -6.796, -1.013), (-0.9146, -6.815, -1.004), (-0.9332, -6.812, -1.022), (-0.9262, -6.789, -1.031), (-0.9491, -6.803, -1.047), (-0.9616, -6.806, -1.077), (-0.9562, -6.835, -1.066), (-0.9529, -6.776, -1.066), (-0.9352, -6.779, -1.049), (-0.9181, -6.751, -1.062), (-0.9486, -6.752, -1.081), (-0.9675, -6.782, -1.09), (-0.9664, -6.761, -1.1), (-0.9757, -6.757, -1.118), (-0.979, -6.781, -1.116), (-0.9925, -6.799, -1.138), (-0.9753, -6.808, -1.111), (-0.9919, -6.768, -1.137), (-1.012, -6.784, -1.164), (-1.007, -6.822, -1.157), (-1.025, -6.797, -1.196), (-1.022, -6.816, -1.179), (-1.032, -6.851, -1.176), (-1.033, -6.827, -1.201), (-1.041, -6.852, -1.206), (-1.03, -6.84, -1.227), (-1.039, -6.871, -1.227), (-1.048, -6.879, -1.201), (-1.056, -6.9, -1.22), (-1.059, -6.908, -1.192), (-1.068, -6.932, -1.209), (-1.056, -6.928, -1.234), (-1.071, -6.96, -1.226), (-1.045, -6.954, -1.252), (-1.059, -6.983, -1.25), (-1.074, -6.992, -1.233), (-1.077, -6.988, -1.21), (-1.077, -7.016, -1.224), (-1.07, -7.016, -1.201), (-1.066, -6.995, -1.184), (-1.071, -6.963, -1.196), (-1.051, -7.008, -1.161), (-1.055, -6.972, -1.17), (-1.058, -6.939, -1.181), (-1.042, -6.916, -1.164), (-1.041, -6.887, -1.178), (-1.022, -6.902, -1.145), (-1.024, -6.877, -1.157), (-1.006, -6.88, -1.135), (-1.009, -6.853, -1.148), (-0.9914, -6.829, -1.134), (-0.9883, -6.859, -1.126), (-0.9668, -6.859, -1.1), (-0.9843, -6.888, -1.114), (-0.9762, -6.837, -1.113), (-0.9649, -6.829, -1.094), (-0.9582, -6.867, -1.072)], [], [(1, 2, 0), (2, 3, 0), (4, 3, 2), (3, 4, 5), (6, 5, 4), (6, 10, 7), (6, 8, 9), (8, 6, 4), (9, 10, 6), (11, 7, 10), (10, 12, 11), (10, 9, 12), (14, 13, 12), (12, 13, 11), (14, 12, 16), (15, 12, 9), (16, 12, 15), (16, 17, 18), (17, 16, 19), (16, 18, 14), (19, 16, 15), (19, 21, 17), (20, 19, 22), (20, 21, 19), (22, 19, 15), (22, 23, 20), (24, 22, 15), (23, 22, 26), (22, 24, 25), (25, 26, 22), (26, 28, 23), (28, 26, 27), (30, 27, 26), (26, 25, 29), (29, 30, 26), (31, 30, 33), (31, 27, 30), (32, 33, 30), (30, 29, 32), (34, 33, 32), (35, 33, 34), (31, 33, 35), (39, 35, 34), (35, 37, 31), (36, 37, 35), (36, 35, 38), (39, 38, 35), (40, 39, 42), (40, 38, 39), (39, 34, 41), (42, 39, 41), (42, 43, 40), (43, 42, 45), (44, 42, 41), (42, 44, 45), (41, 46, 44), (47, 46, 34), (41, 34, 46), (47, 34, 48), (49, 47, 48), (48, 51, 49), (52, 50, 49), (51, 52, 49), (53, 54, 52), (52, 51, 53), (55, 52, 54), (52, 55, 50), (1, 55, 54), (53, 56, 54), (56, 2, 54), (1, 54, 2), (53, 57, 56), (8, 4, 56), (56, 57, 8), (2, 56, 4), (53, 25, 57), (57, 25, 24), (24, 8, 57), (29, 25, 53), (51, 29, 53), (32, 51, 48), (29, 51, 32), (48, 34, 32), (40, 43, 58), (58, 59, 40), (40, 59, 61), (61, 59, 60), (61, 38, 40), (60, 62, 61), (62, 38, 61), (62, 60, 63), (63, 64, 62), (38, 62, 36), (62, 64, 36), (63, 68, 64), (64, 66, 36), (64, 65, 66), (67, 65, 64), (64, 68, 67), (69, 67, 68), (67, 69, 70), (70, 71, 67), (70, 72, 71), (71, 72, 74), (72, 73, 74), (71, 74, 76), (74, 75, 76), (77, 75, 74), (77, 74, 73), (77, 78, 75), (78, 79, 75), (78, 81, 79), (81, 78, 80), (79, 81, 82), (81, 80, 83), (83, 82, 81), (82, 83, 84), (85, 84, 83), (85, 86, 84), (87, 86, 88), (84, 86, 87), (89, 87, 88), (90, 89, 88), (88, 91, 90), (90, 91, 92), (92, 91, 93), (93, 94, 92), (92, 94, 95), (96, 92, 95), (95, 97, 96), (98, 96, 97), (96, 98, 99), (99, 100, 96), (102, 100, 99), (101, 102, 99), (100, 102, 103), (14, 102, 101), (103, 102, 18), (102, 14, 18), (103, 90, 100), (103, 104, 89), (18, 104, 103), (89, 90, 103), (105, 89, 104), (107, 105, 104), (17, 106, 104), (104, 106, 107), (104, 18, 17), (109, 82, 107), (82, 105, 107), (109, 107, 108), (108, 107, 106), (79, 82, 109), (110, 79, 109), (111, 110, 109), (109, 108, 111), (111, 114, 110), (108, 113, 111), (111, 113, 112), (112, 114, 111), (76, 110, 114), (112, 115, 114), (115, 76, 114), (66, 115, 112), (65, 76, 115), (115, 66, 65), (108, 21, 113), (112, 113, 28), (28, 113, 23), (20, 23, 113), (113, 21, 20), (116, 66, 112), (112, 28, 116), (37, 116, 31), (31, 116, 27), (27, 116, 28), (66, 116, 37), (110, 75, 79), (76, 75, 110), (21, 108, 106), (106, 17, 21), (105, 87, 89), (105, 82, 87), (13, 14, 101), (90, 92, 100), (92, 96, 100), (82, 84, 87), (65, 71, 76), (65, 67, 71), (36, 66, 37), (15, 9, 24), (8, 24, 9), (118, 117, 119), (119, 117, 120), (121, 119, 120), (120, 122, 121), (123, 121, 122), (123, 124, 127), (123, 126, 125), (125, 121, 123), (126, 123, 127), (128, 127, 124), (127, 128, 129), (127, 129, 126), (131, 129, 130), (129, 128, 130), (131, 133, 129), (132, 126, 129), (133, 132, 129), (133, 135, 134), (134, 136, 133), (133, 131, 135), (136, 132, 133), (136, 134, 138), (137, 139, 136), (137, 136, 138), (139, 132, 136), (139, 137, 140), (141, 132, 139), (140, 143, 139), (139, 142, 141), (142, 139, 143), (143, 140, 145), (145, 144, 143), (147, 143, 144), (143, 146, 142), (146, 143, 147), (148, 150, 147), (148, 147, 144), (149, 147, 150), (147, 149, 146), (151, 149, 150), (152, 151, 150), (148, 152, 150), (156, 151, 152), (152, 148, 154), (153, 152, 154), (153, 155, 152), (156, 152, 155), (157, 159, 156), (157, 156, 155), (156, 158, 151), (159, 158, 156), (159, 157, 160), (160, 162, 159), (161, 158, 159), (159, 162, 161), (158, 161, 163), (164, 151, 163), (158, 163, 151), (164, 165, 151), (166, 165, 164), (165, 166, 168), (169, 166, 167), (168, 166, 169), (170, 169, 171), (169, 170, 168), (172, 171, 169), (169, 167, 172), (118, 171, 172), (170, 171, 173), (173, 171, 119), (118, 119, 171), (170, 173, 174), (125, 173, 121), (173, 125, 174), (119, 121, 173), (170, 174, 142), (174, 141, 142), (141, 174, 125), (146, 170, 142), (168, 170, 146), (149, 165, 168), (146, 149, 168), (165, 149, 151), (157, 175, 160), (175, 157, 176), (157, 178, 176), (178, 177, 176), (178, 157, 155), (177, 178, 179), (179, 178, 155), (179, 180, 177), (180, 179, 181), (155, 153, 179), (179, 153, 181), (180, 181, 185), (181, 153, 183), (181, 183, 182), (184, 181, 182), (181, 184, 185), (186, 185, 184), (184, 187, 186), (187, 184, 188), (187, 188, 189), (188, 191, 189), (189, 191, 190), (188, 193, 191), (191, 193, 192), (194, 191, 192), (194, 190, 191), (194, 192, 195), (195, 192, 196), (195, 196, 198), (198, 197, 195), (196, 199, 198), (198, 200, 197), (200, 198, 199), (199, 201, 200), (202, 200, 201), (202, 201, 203), (204, 205, 203), (201, 204, 203), (206, 205, 204), (207, 205, 206), (205, 207, 208), (207, 209, 208), (209, 210, 208), (210, 209, 211), (209, 212, 211), (213, 212, 209), (212, 213, 214), (215, 214, 213), (213, 216, 215), (216, 213, 217), (219, 216, 217), (218, 216, 219), (217, 220, 219), (131, 218, 219), (220, 135, 219), (219, 135, 131), (220, 217, 207), (220, 206, 221), (135, 220, 221), (206, 220, 207), (222, 221, 206), (224, 221, 222), (134, 221, 223), (221, 224, 223), (221, 134, 135), (226, 224, 199), (199, 224, 222), (226, 225, 224), (225, 223, 224), (196, 226, 199), (227, 226, 196), (228, 226, 227), (226, 228, 225), (228, 227, 231), (225, 228, 230), (228, 229, 230), (229, 228, 231), (193, 231, 227), (229, 231, 232), (232, 231, 193), (183, 229, 232), (182, 232, 193), (232, 182, 183), (225, 230, 138), (229, 145, 230), (145, 140, 230), (137, 230, 140), (230, 137, 138), (233, 229, 183), (229, 233, 145), (154, 148, 233), (148, 144, 233), (144, 145, 233), (183, 154, 233), (227, 196, 192), (193, 227, 192), (138, 223, 225), (223, 138, 134), (222, 206, 204), (222, 204, 199), (130, 218, 131), (207, 217, 209), (209, 217, 213), (199, 204, 201), (182, 193, 188), (182, 188, 184), (153, 154, 183), (132, 141, 126), (125, 126, 141), (94, 210, 211), (208, 93, 91), (205, 91, 88), (88, 203, 205), (86, 202, 203), (200, 85, 83), (197, 83, 80), (195, 80, 78), (78, 194, 195), (190, 77, 73), (189, 73, 72), (72, 187, 189), (69, 187, 70), (185, 69, 68), (63, 185, 68), (60, 180, 63), (59, 177, 60), (58, 176, 59), (43, 175, 58), (45, 160, 43), (45, 161, 162), (44, 163, 161), (47, 163, 46), (49, 164, 47), (50, 166, 49), (55, 167, 50), (1, 172, 55), (0, 118, 1), (3, 117, 0), (5, 120, 3), (5, 123, 122), (7, 123, 6), (7, 128, 124), (130, 11, 13), (101, 130, 13), (216, 101, 99), (98, 216, 99), (97, 215, 98), (97, 212, 214), (94, 212, 95), (94, 93, 210), (208, 210, 93), (205, 208, 91), (88, 86, 203), (86, 85, 202), (200, 202, 85), (197, 200, 83), (195, 197, 80), (78, 77, 194), (190, 194, 77), (189, 190, 73), (72, 70, 187), (69, 186, 187), (185, 186, 69), (63, 180, 185), (60, 177, 180), (59, 176, 177), (58, 175, 176), (43, 160, 175), (45, 162, 160), (45, 44, 161), (44, 46, 163), (47, 164, 163), (49, 166, 164), (50, 167, 166), (55, 172, 167), (1, 118, 172), (0, 117, 118), (3, 120, 117), (5, 122, 120), (5, 6, 123), (7, 124, 123), (7, 11, 128), (130, 128, 11), (101, 218, 130), (216, 218, 101), (98, 215, 216), (97, 214, 215), (97, 95, 212), (94, 211, 212)])
me_gamer_improved_002.polygons.foreach_set('material_index', [1, 1, 1, 1, 1, 1, 1, 1, 1, 1, 1, 1, 1, 1, 1, 1, 1, 1, 1, 1, 1, 1, 1, 1, 1, 1, 1, 1, 1, 1, 1, 1, 1, 1, 1, 1, 1, 1, 1, 1, 1, 1, 1, 1, 1, 1, 1, 1, 1, 1, 1, 1, 1, 1, 1, 1, 1, 1, 1, 1, 1, 1, 1, 1, 1, 1, 1, 1, 1, 1, 1, 1, 1, 1, 1, 1, 1, 1, 1, 1, 1, 1, 1, 1, 1, 1, 1, 1, 1, 1, 1, 1, 1, 1, 1, 1, 1, 1, 1, 1, 1, 1, 1, 1, 1, 1, 1, 1, 1, 1, 1, 1, 1, 1, 1, 1, 1, 1, 1, 1, 1, 1, 1, 1, 1, 1, 1, 1, 1, 1, 1, 1, 1, 1, 1, 1, 1, 1, 1, 1, 1, 1, 1, 1, 1, 1, 1, 1, 1, 1, 1, 1, 1, 1, 1, 1, 1, 1, 1, 1, 1, 1, 1, 1, 1, 1, 1, 1, 1, 1, 1, 1, 1, 1, 1, 1, 1, 1, 1, 1, 1, 1, 1, 1, 1, 1, 1, 1, 1, 1, 1, 1, 4, 4, 4, 4, 4, 4, 4, 4, 4, 4, 4, 4, 4, 4, 4, 4, 4, 4, 4, 4, 4, 4, 4, 4, 4, 4, 4, 4, 4, 4, 4, 4, 4, 4, 4, 4, 4, 4, 4, 4, 4, 4, 4, 4, 4, 4, 4, 4, 4, 4, 4, 4, 4, 4, 4, 4, 4, 4, 4, 4, 4, 4, 4, 4, 4, 4, 4, 4, 4, 4, 4, 4, 4, 4, 4, 4, 4, 4, 4, 4, 4, 4, 4, 4, 4, 4, 4, 4, 4, 4, 4, 4, 4, 4, 4, 4, 4, 4, 4, 4, 4, 4, 4, 4, 4, 4, 4, 4, 4, 4, 4, 4, 4, 4, 4, 4, 4, 4, 4, 4, 4, 4, 4, 4, 4, 4, 4, 4, 4, 4, 4, 4, 4, 4, 4, 4, 4, 4, 4, 4, 4, 4, 4, 4, 4, 4, 4, 4, 4, 4, 4, 4, 4, 4, 4, 4, 4, 4, 4, 4, 4, 4, 4, 4, 4, 4, 4, 4, 4, 4, 4, 4, 4, 4, 4, 4, 4, 4, 4, 4, 4, 4, 4, 4, 4, 4, 4, 4, 4, 4, 4, 4, 1, 1, 1, 1, 1, 1, 1, 1, 1, 1, 1, 1, 1, 1, 1, 1, 1, 1, 1, 1, 1, 1, 1, 1, 1, 1, 1, 1, 1, 1, 1, 1, 1, 1, 1, 1, 1, 1, 1, 1, 1, 1, 1, 1, 1, 1, 1, 1, 1, 1, 1, 1, 1, 1, 1, 1, 1, 1, 1, 1, 1, 1, 1, 1, 1, 1, 1, 1, 1, 1, 1, 1, 1, 1, 1, 1, 1, 1, 1, 1])
me_gamer_improved_002.materials.append(mat_bnd_unset_mat_006)
me_gamer_improved_002.materials.append(mat_1_mat_004)
me_gamer_improved_002.materials.append(mat_bnd_unset_mat_005)
me_gamer_improved_002.materials.append(mat_bnd_unset_mat_004)
me_gamer_improved_002.materials.append(mat_1_mat_002)
me_gamer_improved_002.materials.append(mat_bnd_unset_mat_003)
me_gamer_improved_002.use_remesh_preserve_volume = False
me_gamer_improved_002.use_remesh_preserve_attributes = False
me_gamer_improved_002.use_mirror_vertex_groups = False
me_gamer_improved_002.update()
me_mol_nmdar_d_pos = bpy.data.meshes.new('mol_NMDAR_D_pos')
me_mol_nmdar_d_pos.from_pydata([], [], [])
me_mol_nmdar_d_pos.use_remesh_fix_poles = True
me_mol_nmdar_d_pos.use_remesh_preserve_attributes = False
me_mol_nmdar_d_pos.update()
me_mol_nmdar_0b_pos = bpy.data.meshes.new('mol_NMDAR_0B_pos')
me_mol_nmdar_0b_pos.from_pydata([], [], [])
me_mol_nmdar_0b_pos.use_remesh_fix_poles = True
me_mol_nmdar_0b_pos.use_remesh_preserve_attributes = False
me_mol_nmdar_0b_pos.update()
me_mol_nmdar_1b_pos = bpy.data.meshes.new('mol_NMDAR_1B_pos')
me_mol_nmdar_1b_pos.from_pydata([], [], [])
me_mol_nmdar_1b_pos.use_remesh_fix_poles = True
me_mol_nmdar_1b_pos.use_remesh_preserve_attributes = False
me_mol_nmdar_1b_pos.update()
me_mol_nmdar_db_pos = bpy.data.meshes.new('mol_NMDAR_DB_pos')
me_mol_nmdar_db_pos.from_pydata([], [], [])
me_mol_nmdar_db_pos.use_remesh_fix_poles = True
me_mol_nmdar_db_pos.use_remesh_preserve_attributes = False
me_mol_nmdar_db_pos.update()
me_mol_nmdar_2b_pos = bpy.data.meshes.new('mol_NMDAR_2B_pos')
me_mol_nmdar_2b_pos.from_pydata([], [], [])
me_mol_nmdar_2b_pos.use_remesh_fix_poles = True
me_mol_nmdar_2b_pos.use_remesh_preserve_attributes = False
me_mol_nmdar_2b_pos.update()
me_mol_nmdar_b_pos = bpy.data.meshes.new('mol_NMDAR_B_pos')
me_mol_nmdar_b_pos.from_pydata([], [], [])
me_mol_nmdar_b_pos.use_remesh_fix_poles = True
me_mol_nmdar_b_pos.use_remesh_preserve_attributes = False
me_mol_nmdar_b_pos.update()
me_mol_nmdar_pos = bpy.data.meshes.new('mol_NMDAR_pos')
me_mol_nmdar_pos.from_pydata([], [], [])
me_mol_nmdar_pos.use_remesh_fix_poles = True
me_mol_nmdar_pos.use_remesh_preserve_attributes = False
me_mol_nmdar_pos.update()
me_mol_ca2_pos = bpy.data.meshes.new('mol_Ca2_pos')
me_mol_ca2_pos.from_pydata([], [], [])
me_mol_ca2_pos.use_remesh_fix_poles = True
me_mol_ca2_pos.use_remesh_preserve_attributes = False
me_mol_ca2_pos.update()
me_mol_glu_pos = bpy.data.meshes.new('mol_glu_pos')
me_mol_glu_pos.from_pydata([(-0.1732, -0.05211, 0.03662), (-0.05056, 0.1271, -0.04649), (-0.001236, -0.1778, -0.2461), (0.05985, 0.13, 0.102), (0.03916, 0.1222, -0.02098), (-0.2639, 0.2114, -0.3023), (-0.07066, -0.09742, -0.07467), (-0.07037, 0.01704, 0.1696), (0.07766, -0.2219, -0.06574), (-0.2277, 0.1661, -0.006049), (0.02697, 0.1881, 0.176), (0.1118, -0.1653, -0.1351), (0.1824, 0.378, -0.1082), (-0.03232, -0.04437, -0.01185), (-0.01051, 0.06195, -0.02618), (-0.1549, -0.05539, 0.1769), (-0.2236, 0.08394, -0.2116), (0.07232, -0.2579, 0.3448), (-0.1048, 0.04622, 0.2239), (0.2952, 0.1218, 0.1415), (-0.09601, -0.1792, 0.004476), (0.04206, 0.1685, 0.06451), (-0.1574, -0.07696, -0.1278), (-0.01771, 0.281, 0.0449), (-0.007801, -0.008476, -0.2507), (-0.06876, 0.2354, -0.1468), (0.01494, -0.001905, -0.1999), (0.2685, 0.1808, -0.0691), (-0.00883, -0.2239, 0.3362), (-0.1822, 0.064, 0.2064), (-0.06645, 0.2231, 0.08512), (0.01213, 0.002996, 0.02917), (-0.1778, -0.0463, -0.05428), (-0.09647, 0.1788, -0.1592), (-0.03306, -0.09795, -0.0658), (-0.004557, 0.3297, -0.1808), (-0.003684, 0.006044, -0.009818), (0.009201, 0.04091, -0.01557), (0.05674, -0.127, 0.316), (0.003318, -0.0648, 0.1757), (0.001021, 0.05927, -0.01658), (0.1288, 0.1232, 0.0237), (-0.04249, 0.0004022, 0.08481), (0.0614, 0.02397, 0.04311), (0.1688, -0.2449, -0.3416), (-0.04343, 0.03618, -0.06433), (0.1261, 0.253, -0.06107), (-0.1968, -0.02794, -0.2746), (0.133, -0.283, 0.03755), (0.03015, 0.06585, 0.2378), (0.3759, -0.1294, 0.2097), (-0.08541, -0.1835, -0.01539), (-0.1975, -0.2382, 0.05819), (-0.1483, 0.3414, -0.2576), (0.007445, -0.0869, 0.1644), (-0.1249, -0.02354, -0.1907), (-0.1355, -0.05484, -0.1063), (0.119, -0.2705, 0.05013), (-0.129, 0.1303, -0.1154), (0.07295, 0.09592, 0.1343), (0.1086, -0.09675, 0.1596), (-0.1984, -0.1372, -0.1595), (0.08669, -0.2365, -0.1013), (-0.0007699, 0.05901, 0.1151), (-0.03762, 0.1206, -0.1316), (-0.06658, 0.01391, -0.2937), (-0.01784, -0.1613, -0.01296), (-0.2956, 0.2146, -0.4221), (-0.03354, 0.1221, 0.1657), (-0.01415, 0.005249, 0.1585), (-0.004014, 0.3844, -0.1119), (0.01023, 0.04107, -0.09789), (0.04373, 0.09245, 0.06606), (-0.2554, 0.1245, -0.01092), (0.1748, -0.1315, 0.08611), (0.03611, 0.07587, 0.1667), (0.04607, 0.1363, -0.2351), (0.1289, -0.07575, 0.1505), (0.03174, -0.04823, -0.1118), (-0.133, -0.3007, -0.05125), (0.08707, -0.05851, 0.08377), (0.008483, 0.02622, 0.008322), (-0.07214, 0.1067, -0.08995), (0.04392, 0.273, 0.05496), (-0.04714, -0.08215, 0.1161), (0.171, 0.1087, 0.02022), (0.0854, -0.0446, 0.1118), (0.01927, -0.03741, 0.3289), (-0.07579, -0.1221, 0.07049), (-0.02922, 0.4049, 0.1394), (-0.3239, 0.06088, -0.3256), (-0.0439, -0.2815, 0.2268), (-0.05908, -0.04164, -0.05084), (-0.1274, 0.04425, 0.178), (-0.1197, -0.03295, 0.1303), (-0.04273, 0.003672, -0.1209), (0.0332, 0.01532, 0.06945), (0.02222, 0.1355, 0.3821), (-0.1596, -0.2399, -0.05297), (-0.01372, -0.04568, -0.0004983), (0.005615, -0.03215, 0.008772), (-0.02105, 0.03571, 0.02232), (-0.3196, -0.05985, 0.06782), (-0.2404, 0.1036, -0.1303), (-0.11, 0.08805, 0.02268), (0.1528, -0.09933, -0.2863), (0.1338, 0.2136, 0.02264), (2.047e-05, 0.1456, -0.009836), (-0.1632, -0.1349, 0.08), (0.1345, -0.0595, 0.0394), (0.04622, 0.0562, 0.05856), (-0.2493, 0.2203, -0.141), (0.2259, 0.06209, 0.06078), (0.1368, 0.01905, 0.08407), (-0.01465, 0.001306, 0.1227), (0.0516, -0.0766, -0.05244), (0.2, 0.314, -0.1862), (0.06028, -0.216, 0.09336), (-0.1359, 0.2678, 0.2355), (0.0755, 0.2071, 0.1514), (0.001586, 0.03168, -0.1572), (0.02483, -0.00841, 0.08154), (-0.0842, 0.5541, 0.1339), (-0.006362, -0.009743, -0.1976), (-0.1102, -0.02831, -0.07254), (0.04349, 0.02643, 0.01303), (-0.0933, -0.03434, 0.2696), (0.1217, -0.2448, 0.03909), (-0.1669, -0.2013, 0.07988), (0.04997, -0.001453, 0.1195), (-0.009949, 0.1481, -0.103), (0.07172, -0.05056, 0.07233), (-0.001131, -0.313, -0.07998), (0.0817, 0.01583, 0.1548), (-0.1875, -0.07558, 0.1767), (-0.0252, -0.1855, 0.2964), (0.1234, 0.06391, -0.05747), (0.0179, -0.3551, -0.0866), (0.06527, -0.0732, -0.006522), (-0.07234, 0.1395, 0.1929), (0.2401, 0.04792, 0.3), (0.1546, 0.2925, 0.1711), (0.009793, -0.03518, -0.1517), (-0.1196, 0.08864, 0.09), (-0.1429, -0.1271, -0.101), (0.258, 0.04338, 0.1308), (-0.08688, -0.04815, -0.09137), (-0.1841, 0.02099, -0.1675), (-0.105, 0.0487, 0.05713), (0.2994, 0.0888, -0.07203), (-0.01737, -0.07758, 0.006895), (0.1836, -0.1457, -0.002547), (0.099, 0.1121, -0.05216), (-0.1113, -0.08051, 0.2245), (0.03125, -0.02302, 0.06235), (-0.09081, -0.1252, 0.06144), (0.1973, -0.02565, 0.2124), (-0.1107, -0.2464, -0.1872), (0.04995, -0.02425, 0.01791), (-0.01537, 0.01019, -0.07322), (0.06289, -0.007752, 0.1024), (-0.02939, 0.3005, -0.1653), (-0.09423, -0.1811, -0.09109), (0.02831, 0.05525, 0.04164), (0.1437, -0.03044, 0.07143), (-0.1497, 0.06819, -0.2333), (0.1616, 0.05754, 0.3015), (-0.1775, 0.1947, -0.4202), (0.1991, -0.1852, 0.1237), (0.04812, 0.05225, -0.1077), (0.3137, 0.1073, 0.001554), (0.176, -0.0448, 0.005669), (0.05566, 0.2451, -0.04737), (-0.1711, -0.2558, -0.006566), (0.005329, -0.004192, -0.144), (-0.1158, -0.2312, -0.1849), (0.05331, -0.1518, -0.1026), (-0.2932, 0.09751, 0.09115), (0.06983, 0.15, -0.0221), (-0.02392, -0.05554, -0.2753), (0.1298, -0.1386, 0.2488), (0.1597, -0.001365, 0.2638), (0.05961, 0.1118, 0.07849), (0.06653, 0.3601, 0.105), (0.2627, -0.04829, -0.1649), (0.2216, -0.1108, 0.1563), (-0.03994, -0.2788, -0.01026), (-0.0347, 0.04416, -0.0501), (0.1611, -0.0151, 0.208), (-0.0748, 0.2629, -0.03722), (-0.1912, 0.4442, 0.1535), (-0.08329, 0.09082, -0.223), (0.2587, 0.1947, 0.1224), (-0.07579, 0.007683, 0.1245), (0.02778, -0.334, 0.2307), (-0.118, -0.1195, -0.002827), (0.09464, -0.3043, -0.08629), (0.04114, -0.09201, -0.0003499), (-0.09531, -0.03764, 0.1153), (-0.2303, 0.1914, 0.06429), (-0.2295, -0.2046, -0.02404), (-0.0659, -0.03355, 0.04459), (-0.179, 0.02161, 0.05928), (-0.05517, -0.005117, 0.2345), (0.1082, -0.03604, -0.1132), (0.1926, 0.2102, 0.1192), (-0.1742, -0.01735, -0.2873), (-0.1273, -0.03465, -0.178), (0.2319, -0.04706, 0.1199), (-0.04952, -0.1372, -0.04447), (0.4112, 0.1117, 0.3007), (-0.006843, -0.1307, 0.18), (0.08469, -0.05203, 0.02669), (-0.188, -0.1072, -0.1391), (0.04106, -0.3163, 0.1279), (0.05556, 0.3665, -0.01605), (0.1551, 0.06569, -0.06583), (-0.172, 0.05482, -0.1827), (-0.3392, -0.0863, 0.1336), (-0.06526, -0.1104, 0.07855), (0.1214, -0.1642, 0.1806), (-0.1071, -0.04101, -0.04032), (0.08939, -0.2397, -0.1969), (0.01246, -0.1809, -0.04811), (-0.03363, -0.2772, -0.003353), (-0.2435, -0.1512, -0.0404), (0.1555, 0.2733, -0.1371), (0.05874, -0.1799, 0.2328), (0.1683, 0.03019, 0.2508), (0.1091, 0.2739, -0.05429), (-0.143, -0.1781, -0.1166), (-0.1241, 0.3101, -0.1), (0.1267, -0.01394, -0.008969), (0.2473, 0.1453, 0.2936), (0.1054, 0.04217, 0.1054), (0.09463, 0.3533, -0.1198), (0.2175, 0.1617, -0.09793), (0.2228, 0.1542, -0.02018), (-0.06544, -0.0004274, -0.07485), (-0.03364, 0.0626, 0.05148), (-0.07666, -0.06519, -0.2357), (0.1899, 0.02979, 0.3975), (-0.3088, -0.4361, -0.01674), (-0.09102, 0.04931, -0.151), (-0.02596, -0.02513, -0.02139), (-0.01738, 0.2277, 0.0989), (-0.228, 0.3833, -0.1644), (-0.05241, 0.02726, -0.07043), (-0.2242, -0.01057, -0.258), (0.09669, 0.02626, 0.05151), (-0.0545, 0.004949, 0.1692), (-0.02378, -0.02799, -0.007618), (0.02626, 0.01196, 0.03684), (0.0209, -0.0009927, -0.1583), (0.1964, 0.1169, -0.2007), (0.1837, 0.1188, 0.1978), (-0.131, -0.06876, -0.153), (-0.2969, -0.1809, -0.1492), (-0.1437, 0.01809, -0.01438), (0.1082, 0.4685, 0.08615), (0.04014, 0.04328, -0.01434), (-0.4219, -0.1364, -0.1932), (0.09336, -0.223, 0.1528), (0.1723, 0.08049, 0.07558), (0.1001, -0.04376, 0.1944), (0.05842, -0.2105, 0.272), (0.004099, 0.1017, 0.08384), (0.07799, 0.1962, 0.0643), (0.04213, 0.1237, -0.008084), (0.2285, -0.2314, 0.2202), (-0.03526, -0.1204, 0.06796), (-0.04621, -0.1138, 0.1956), (0.0187, 0.08623, 0.03359), (0.06404, -0.149, 0.1142), (0.1774, 0.09049, -0.03108), (0.002508, 0.04192, -0.01586), (-0.1969, -0.1145, 0.2422), (0.01326, -0.07504, -0.2405), (-0.003744, 0.06296, -0.2872), (-0.04213, 0.01136, -0.05106), (-0.02605, 0.2225, -0.01732), (0.0606, 0.0137, -0.02589), (-0.07254, -0.1025, 0.372), (-0.03362, -0.4311, 0.1273), (0.023, -0.3679, 0.1496), (0.2052, -0.05028, 0.212), (0.06317, -0.005626, 0.06153), (-0.03618, -0.08346, -0.0897), (0.04429, 0.008589, 0.2426), (-0.05986, 0.3675, 0.1519), (-0.02203, -0.1617, 0.03769), (-0.1477, 0.09739, 0.02287), (0.05632, 0.02825, 0.1965), (-0.01375, 0.2682, -0.01711), (-0.2113, 0.2038, -0.08476), (0.1816, 0.1709, 0.1887), (-0.216, -0.02631, 0.01754), (0.0007653, -0.02676, -0.001676), (0.09928, 0.09073, 0.1348), (-0.1053, -0.04035, -0.05783), (-0.1282, -0.1865, 0.2246), (-0.1396, -0.009753, 0.038), (-0.1235, 0.3044, -0.05893), (-0.454, -0.3416, 0.1262), (-0.05982, 0.2841, -0.1716), (0.2078, 0.1802, -0.05361), (-0.266, -0.2082, 0.07692), (-0.2501, -0.01101, -0.05999), (0.06133, -0.1934, 0.4447), (-0.1506, 0.04672, -0.1892), (-0.09901, 0.0707, 0.317), (0.118, 0.07051, -0.1554), (-0.2785, -0.1473, -0.2259), (-0.1782, -0.199, 0.1966), (-0.005531, 0.136, 0.4717), (-0.2599, -0.2089, 0.3135), (0.01693, 0.05315, 0.01853), (0.1038, -0.1543, 0.2942), (0.06183, 0.1267, -0.2498), (-0.08666, -0.0002647, -0.01588), (0.2283, -0.2996, 0.1927), (-0.1163, -0.004003, -0.07063), (0.06375, -0.5112, 0.02336), (0.2296, 0.2954, 0.1551), (0.03391, -0.2893, -0.02712), (-0.1241, -0.193, -0.1776), (0.1403, 0.03988, -0.1281), (-0.00519, -0.0599, 0.02856), (0.02515, 0.04779, 0.01467), (0.08959, 0.07192, 0.1124), (-0.03773, 0.08237, -0.1203), (-0.08003, -0.3496, -0.05547), (0.09887, -0.2332, -0.07024), (-0.01509, 0.08915, -0.3452), (-0.2399, -0.1344, -0.2737), (0.0517, 0.09974, -0.4585), (0.00871, -0.05465, 0.164), (0.06411, 0.1044, 0.2294), (-0.05945, 0.2176, -0.01015), (-0.0371, -0.09703, 0.001231), (0.01302, -0.07155, 0.1091), (-0.01417, 0.0183, -0.02482), (0.04528, 0.1415, -0.04353), (0.01418, -0.207, -0.009126), (0.3702, -0.0001291, 0.0885), (-0.3096, 0.07529, -0.3527), (0.0313, -0.1245, 0.1484), (-0.1215, 0.1096, -0.3189), (0.3047, -0.04525, 0.3762), (0.2368, 0.06733, -0.2017), (0.006636, -0.02415, -0.3695), (-0.04967, 0.05944, -0.1167), (-0.202, -0.1901, 0.04296), (0.3205, -0.204, 0.3251), (-0.2635, 0.2673, -0.04139), (0.01887, -0.007506, 0.06802), (0.09836, 0.1313, -0.09027), (0.0613, -0.2633, 0.06649), (0.1159, 0.2428, -0.198), (-0.1676, -0.2791, -0.05239), (-0.2161, -0.1755, -0.09043), (-0.1749, 0.09041, 0.05313), (0.1676, -0.06641, 0.4578), (-0.2261, 0.03506, 0.3077), (-0.04827, 0.01501, -0.06835), (-0.07098, 0.01759, 0.1245), (-0.01959, -0.05584, -0.1096), (0.09236, 0.06408, 0.05223), (0.2289, 0.2213, 0.1333), (-0.2888, 0.2847, 0.05164), (-0.06117, -0.2978, 0.08001), (-0.05663, -0.2286, 0.1852), (-0.06305, 0.02751, 0.02487), (-0.07142, -0.08338, -0.06958), (-0.1364, 0.004024, -0.0365), (-0.0237, 0.02059, -0.03558), (0.007624, -0.05933, 0.03901), (-0.07571, 0.03871, -0.0623), (0.3392, -0.1154, 0.1659), (0.05098, 0.05107, 0.09133), (0.03505, 0.009454, 0.06056), (0.1247, 0.138, 0.316), (-0.1054, 0.3055, -0.134), (-0.01064, -0.1837, -0.06692), (0.01442, -0.04427, 0.05023), (0.1977, 0.06813, -0.2807), (-0.2351, 0.1378, -0.08277), (0.03927, 0.03748, 0.06318), (0.04187, -0.04048, -0.3557), (-0.06422, -0.07946, -0.04779), (-0.001076, -0.03859, -0.007565), (-0.07667, -0.1075, 0.08629), (0.03451, -0.06109, 0.1554), (0.01733, 0.164, -0.06305), (-0.1662, -0.1457, -0.1366), (0.1526, -0.08482, 0.1634), (-0.01226, -0.00849, -0.01815), (-0.2535, -0.007862, 0.1029), (-0.02027, -0.08416, 0.04837), (-0.1086, -0.2928, 0.07695), (0.05812, 0.3658, 0.1006), (0.08575, 0.1022, -0.01547), (0.128, -0.1573, -0.08651), (0.1922, 0.06236, 0.1409), (0.2811, -0.09266, 0.2197), (0.08992, 0.01251, 0.1692), (0.3926, 0.03642, 0.1198), (0.06224, 0.08484, -0.1997), (-0.07521, -0.02489, -0.07817), (-0.02477, 0.2139, -0.2847), (-0.06822, -0.01826, -0.06905), (-0.073, 0.2107, -0.1087), (-0.1087, -0.1231, 0.1017), (0.04046, -0.1959, 0.09619), (0.1898, -0.03428, 0.267), (0.03633, -0.1739, 0.004656), (-0.21, -0.05814, -0.2433), (0.03819, 0.1258, -0.172), (-0.1135, -0.1475, 0.1181), (-0.2696, -0.1328, 0.08635), (0.02202, -0.1528, 0.234), (-0.01832, 0.06719, 0.2848), (-0.1918, -0.05158, -0.04893), (0.005865, -0.1886, 0.03786), (-0.08932, -0.07418, -0.1321), (0.05942, 0.2123, -0.1244), (-0.04128, 0.08605, -0.1711), (-0.09875, 0.1562, -0.3125), (0.286, -0.1319, 0.2273), (-0.1086, 0.1395, -0.005663), (0.02536, 0.1623, 0.05968), (0.09584, -0.1005, 0.006445), (-0.199, -0.236, -0.003452), (-0.03724, 0.05611, -0.1297), (0.008319, 0.03995, 0.003787), (-0.001154, 0.123, 0.02049), (0.05595, 0.2369, -0.03798), (0.2482, 0.2756, 0.02824), (0.00695, 0.03433, 0.07646), (0.4583, 0.03093, 0.05874), (-0.008864, -0.07224, 0.04273), (-0.01631, 0.1512, -0.02188), (-0.07071, -0.106, -0.00308), (0.02645, 0.08441, 0.02189), (-0.001997, 0.281, -0.07708), (0.1737, -0.1537, 0.1939), (0.07837, 0.1096, -0.01932), (-0.0355, -0.08988, -0.02806), (0.05976, 0.007314, 0.08574), (-0.02936, -0.1477, 0.0507), (-0.1509, -0.0005783, -0.1938), (-0.1127, 0.1118, 0.153), (0.03751, -0.1595, 0.3289), (0.08178, 0.2537, -0.03249), (-0.3174, 0.1265, -0.236), (-0.001119, -0.2291, -0.3906), (-0.05637, -0.002952, -0.1823), (0.01365, 0.03896, -0.003732), (-0.07303, -0.2131, -0.165), (-0.0185, 0.02661, 0.008991), (0.1346, -0.1374, 0.1294), (-0.08405, -0.1216, -0.2752), (-0.1616, 0.04038, -0.1487), (-0.2549, -0.06556, 0.1278), (-0.1146, -0.1076, -0.1998), (-0.2241, -0.05033, -0.05745), (0.03656, 0.2159, -0.1002), (0.2418, 0.09993, 0.3535), (0.1532, -0.159, -0.0549), (0.01951, -0.03861, 0.04149), (-0.02173, 0.02356, -0.02822), (-0.0596, 0.05088, -0.1678), (-0.02322, 0.2968, -0.11), (-0.2231, 0.03404, -0.4106), (-0.004476, -0.204, 0.124), (-0.07049, -0.1079, 0.1461), (0.1045, -0.112, -0.1002), (0.06809, 0.1477, -0.05714), (-0.1262, -0.3405, -0.1669), (0.02196, -0.1464, 0.04845), (0.138, -0.1186, 0.2553), (0.1592, -0.02555, 0.1419), (-0.05982, 0.04511, -0.1061), (0.1741, -0.137, 0.03181), (-0.00116, -0.303, -0.2742), (-0.01058, -0.06585, 0.02531), (-0.1682, 0.1337, 0.1772), (-0.04191, -0.1436, 0.01059)], [], [])
me_mol_glu_pos.use_remesh_fix_poles = True
me_mol_glu_pos.use_remesh_preserve_attributes = False
me_mol_glu_pos.update()
me_mol_nmdar_0_pos = bpy.data.meshes.new('mol_NMDAR_0_pos')
me_mol_nmdar_0_pos.from_pydata([(0.007774, 0.09223, -0.02116), (0.01281, 0.1168, -0.01019), (-0.004906, -0.09774, 0.0233), (-0.04959, 0.04318, -0.09035), (0.08922, 0.03552, 0.1179), (-0.02643, -0.07184, -0.02357), (0.05056, 0.06103, 0.07367), (0.07647, 0.03968, 0.1079), (-0.03551, 0.02472, -0.06058), (0.1044, 0.0479, 0.1208), (0.03574, 0.08068, 0.04198), (0.02824, 0.04547, 0.02093), (0.05276, 0.1063, 0.05875), (-0.004796, -0.1289, 0.02178), (-0.08704, -0.1143, -0.1177), (-0.04153, -0.06888, -0.04245), (0.005886, -0.1051, 0.07532), (-0.07532, -0.05504, -0.08869), (-0.0366, 0.07877, -0.08316), (0.06675, 0.1005, 0.07584), (-0.0588, 0.01934, -0.1207), (0.07898, 0.05494, 0.1048), (-0.06329, -0.03468, -0.07603), (-0.009217, 0.1187, -0.04757), (0.01512, 0.08811, -0.008669), (-0.0479, -0.01231, -0.06168)], [], [])
me_mol_nmdar_0_pos.use_remesh_fix_poles = True
me_mol_nmdar_0_pos.use_remesh_preserve_attributes = False
me_mol_nmdar_0_pos.update()
me_mol_nmdar_1_pos = bpy.data.meshes.new('mol_NMDAR_1_pos')
me_mol_nmdar_1_pos.from_pydata([(0.02239, 0.03392, 0.004544), (-0.07454, -0.05194, -0.08807), (0.04112, 0.01695, 0.07097), (-0.002052, -0.1105, 0.03687), (-0.00276, -0.1027, 0.03203), (0.02103, -0.0374, 0.05367)], [], [])
me_mol_nmdar_1_pos.use_remesh_fix_poles = True
me_mol_nmdar_1_pos.use_remesh_preserve_attributes = False
me_mol_nmdar_1_pos.update()
me_mol_nmdar_2_pos = bpy.data.meshes.new('mol_NMDAR_2_pos')
me_mol_nmdar_2_pos.from_pydata([(-0.01373, -0.05082, -0.01217), (-0.02155, 0.03883, -0.0489), (-0.04488, -0.02479, -0.05493)], [], [])
me_mol_nmdar_2_pos.use_remesh_fix_poles = True
me_mol_nmdar_2_pos.use_remesh_preserve_attributes = False
me_mol_nmdar_2_pos.update()

# ---- objects
ob_molecules = bpy.data.objects.new('molecules', None)
ob_mol_glu_shape = bpy.data.objects.new('mol_glu_shape', me_mol_glu_shape)
ob_mol_nmdar_0_shape = bpy.data.objects.new('mol_NMDAR_0_shape', me_mol_nmdar_0_shape)
ob_mol_nmdar_1_shape = bpy.data.objects.new('mol_NMDAR_1_shape', me_mol_nmdar_1_shape)
ob_mol_nmdar_2_shape = bpy.data.objects.new('mol_NMDAR_2_shape', me_mol_nmdar_2_shape)
ob_mol_nmdar_d_shape = bpy.data.objects.new('mol_NMDAR_D_shape', me_mol_nmdar_d_shape)
ob_mol_nmdar_0b_shape = bpy.data.objects.new('mol_NMDAR_0B_shape', me_mol_nmdar_0b_shape)
ob_mol_nmdar_1b_shape = bpy.data.objects.new('mol_NMDAR_1B_shape', me_mol_nmdar_1b_shape)
ob_mol_nmdar_2b_shape = bpy.data.objects.new('mol_NMDAR_2B_shape', me_mol_nmdar_2b_shape)
ob_mol_nmdar_db_shape = bpy.data.objects.new('mol_NMDAR_DB_shape', me_mol_nmdar_db_shape)
ob_mol_nmdar_shape = bpy.data.objects.new('mol_NMDAR_shape', me_mol_nmdar_shape)
ob_mol_nmdar_b_shape = bpy.data.objects.new('mol_NMDAR_B_shape', me_mol_nmdar_b_shape)
ob_mol_ca2_shape = bpy.data.objects.new('mol_Ca2_shape', me_mol_ca2_shape)
ob_cube = bpy.data.objects.new('Cube', me_cube_002)
ob_presynaptic = bpy.data.objects.new('presynaptic', me_gamer_improved_071)
ob_psd = bpy.data.objects.new('PSD', me_gamer_improved_033)
ob_synapse = bpy.data.objects.new('synapse', me_gamer_improved_002)
ob_mol_nmdar_d = bpy.data.objects.new('mol_NMDAR_D', me_mol_nmdar_d_pos)
ob_mol_nmdar_0b = bpy.data.objects.new('mol_NMDAR_0B', me_mol_nmdar_0b_pos)
ob_mol_nmdar_1b = bpy.data.objects.new('mol_NMDAR_1B', me_mol_nmdar_1b_pos)
ob_mol_nmdar_db = bpy.data.objects.new('mol_NMDAR_DB', me_mol_nmdar_db_pos)
ob_mol_nmdar_2b = bpy.data.objects.new('mol_NMDAR_2B', me_mol_nmdar_2b_pos)
ob_mol_nmdar_b = bpy.data.objects.new('mol_NMDAR_B', me_mol_nmdar_b_pos)
ob_mol_nmdar = bpy.data.objects.new('mol_NMDAR', me_mol_nmdar_pos)
ob_mol_ca2 = bpy.data.objects.new('mol_Ca2', me_mol_ca2_pos)
ob_mol_glu = bpy.data.objects.new('mol_glu', me_mol_glu_pos)
ob_mol_nmdar_0 = bpy.data.objects.new('mol_NMDAR_0', me_mol_nmdar_0_pos)
ob_mol_nmdar_1 = bpy.data.objects.new('mol_NMDAR_1', me_mol_nmdar_1_pos)
ob_mol_nmdar_2 = bpy.data.objects.new('mol_NMDAR_2', me_mol_nmdar_2_pos)

# ---- transforms, parenting, visibility, modifiers, constraints
ob_molecules.location = (0.0, 0.0, 0.0)
ob_molecules.lock_location = (True, True, True)
ob_molecules.lock_rotation = (True, True, True)
ob_molecules.lock_scale = (True, True, True)
ob_molecules.hide_viewport = True
ob_molecules.hide_select = True
ob_mol_glu_shape.parent = ob_mol_glu
ob_mol_glu_shape.location = (0.0, 0.0, 0.0)
ob_mol_glu_shape.track_axis = 'POS_Z'
ob_mol_glu_shape.lock_location = (True, True, True)
ob_mol_nmdar_0_shape.parent = ob_mol_nmdar_0
ob_mol_nmdar_0_shape.location = (0.0, 0.0, 0.0)
ob_mol_nmdar_0_shape.track_axis = 'POS_Z'
ob_mol_nmdar_0_shape.lock_location = (True, True, True)
ob_mol_nmdar_1_shape.parent = ob_mol_nmdar_1
ob_mol_nmdar_1_shape.location = (0.0, 0.0, 0.0)
ob_mol_nmdar_1_shape.track_axis = 'POS_Z'
ob_mol_nmdar_1_shape.lock_location = (True, True, True)
ob_mol_nmdar_2_shape.parent = ob_mol_nmdar_2
ob_mol_nmdar_2_shape.location = (0.0, 0.0, 0.0)
ob_mol_nmdar_2_shape.track_axis = 'POS_Z'
ob_mol_nmdar_2_shape.lock_location = (True, True, True)
ob_mol_nmdar_d_shape.parent = ob_mol_nmdar_d
ob_mol_nmdar_d_shape.location = (0.0, 0.0, 0.0)
ob_mol_nmdar_d_shape.track_axis = 'POS_Z'
ob_mol_nmdar_d_shape.lock_location = (True, True, True)
ob_mol_nmdar_0b_shape.parent = ob_mol_nmdar_0b
ob_mol_nmdar_0b_shape.location = (0.0, 0.0, 0.0)
ob_mol_nmdar_0b_shape.track_axis = 'POS_Z'
ob_mol_nmdar_0b_shape.lock_location = (True, True, True)
ob_mol_nmdar_1b_shape.parent = ob_mol_nmdar_1b
ob_mol_nmdar_1b_shape.location = (0.0, 0.0, 0.0)
ob_mol_nmdar_1b_shape.track_axis = 'POS_Z'
ob_mol_nmdar_1b_shape.lock_location = (True, True, True)
ob_mol_nmdar_2b_shape.parent = ob_mol_nmdar_2b
ob_mol_nmdar_2b_shape.location = (0.0, 0.0, 0.0)
ob_mol_nmdar_2b_shape.track_axis = 'POS_Z'
ob_mol_nmdar_2b_shape.lock_location = (True, True, True)
ob_mol_nmdar_db_shape.parent = ob_mol_nmdar_db
ob_mol_nmdar_db_shape.location = (0.0, 0.0, 0.0)
ob_mol_nmdar_db_shape.track_axis = 'POS_Z'
ob_mol_nmdar_db_shape.lock_location = (True, True, True)
ob_mol_nmdar_shape.parent = ob_mol_nmdar
ob_mol_nmdar_shape.location = (0.0, 0.0, 0.0)
ob_mol_nmdar_shape.track_axis = 'POS_Z'
ob_mol_nmdar_shape.lock_location = (True, True, True)
ob_mol_nmdar_b_shape.parent = ob_mol_nmdar_b
ob_mol_nmdar_b_shape.location = (0.0, 0.0, 0.0)
ob_mol_nmdar_b_shape.track_axis = 'POS_Z'
ob_mol_nmdar_b_shape.lock_location = (True, True, True)
ob_mol_ca2_shape.parent = ob_mol_ca2
ob_mol_ca2_shape.location = (0.0, 0.0, 0.0)
ob_mol_ca2_shape.track_axis = 'POS_Z'
ob_mol_ca2_shape.lock_location = (True, True, True)
ob_cube.location = (0.0, 0.0, 0.0)
ob_cube.scale = (4.0, 4.0, 4.0)
ob_cube.hide_viewport = True
ob_cube.display_type = 'SOLID'
ob_cube.show_all_edges = True
ob_presynaptic.location = (0.9873, 6.9, 1.096)
ob_presynaptic.hide_viewport = True
ob_presynaptic.display_type = 'SOLID'
ob_presynaptic.show_all_edges = True
ob_presynaptic.lineart.crease_threshold = 0.0
ob_psd.location = (0.9973, 6.89, 1.086)
ob_psd.display_type = 'SOLID'
ob_psd.show_all_edges = True
ob_psd.lineart.crease_threshold = 0.0
ob_synapse.location = (0.9873, 6.9, 1.096)
ob_synapse.display_type = 'SOLID'
ob_synapse.show_all_edges = True
ob_synapse.lineart.crease_threshold = 0.0
ob_mol_nmdar_d.parent = ob_molecules
ob_mol_nmdar_d.location = (0.0, 0.0, 0.0)
ob_mol_nmdar_d.hide_viewport = True
ob_mol_nmdar_d.instance_type = 'VERTS'
ob_mol_nmdar_d.use_instance_vertices_rotation = True
ob_mol_nmdar_0b.parent = ob_molecules
ob_mol_nmdar_0b.location = (0.0, 0.0, 0.0)
ob_mol_nmdar_0b.hide_viewport = True
ob_mol_nmdar_0b.instance_type = 'VERTS'
ob_mol_nmdar_0b.use_instance_vertices_rotation = True
ob_mol_nmdar_1b.parent = ob_molecules
ob_mol_nmdar_1b.location = (0.0, 0.0, 0.0)
ob_mol_nmdar_1b.hide_viewport = True
ob_mol_nmdar_1b.instance_type = 'VERTS'
ob_mol_nmdar_1b.use_instance_vertices_rotation = True
ob_mol_nmdar_db.parent = ob_molecules
ob_mol_nmdar_db.location = (0.0, 0.0, 0.0)
ob_mol_nmdar_db.hide_viewport = True
ob_mol_nmdar_db.instance_type = 'VERTS'
ob_mol_nmdar_db.use_instance_vertices_rotation = True
ob_mol_nmdar_2b.parent = ob_molecules
ob_mol_nmdar_2b.location = (0.0, 0.0, 0.0)
ob_mol_nmdar_2b.hide_viewport = True
ob_mol_nmdar_2b.instance_type = 'VERTS'
ob_mol_nmdar_2b.use_instance_vertices_rotation = True
ob_mol_nmdar_b.parent = ob_molecules
ob_mol_nmdar_b.location = (0.0, 0.0, 0.0)
ob_mol_nmdar_b.hide_viewport = True
ob_mol_nmdar_b.instance_type = 'VERTS'
ob_mol_nmdar_b.use_instance_vertices_rotation = True
ob_mol_nmdar.parent = ob_molecules
ob_mol_nmdar.location = (0.0, 0.0, 0.0)
ob_mol_nmdar.hide_viewport = True
ob_mol_nmdar.instance_type = 'VERTS'
ob_mol_nmdar.use_instance_vertices_rotation = True
ob_mol_ca2.parent = ob_molecules
ob_mol_ca2.location = (0.0, 0.0, 0.0)
ob_mol_ca2.hide_viewport = True
ob_mol_ca2.instance_type = 'VERTS'
ob_mol_ca2.use_instance_vertices_rotation = True
ob_mol_glu.parent = ob_molecules
ob_mol_glu.location = (0.0, 0.0, 0.0)
ob_mol_glu.hide_viewport = True
ob_mol_glu.hide_select = True
ob_mol_glu.instance_type = 'VERTS'
ob_mol_glu.use_instance_vertices_rotation = True
ob_mol_nmdar_0.parent = ob_molecules
ob_mol_nmdar_0.location = (0.0, 0.0, 0.0)
ob_mol_nmdar_0.hide_viewport = True
ob_mol_nmdar_0.hide_select = True
ob_mol_nmdar_0.instance_type = 'VERTS'
ob_mol_nmdar_0.use_instance_vertices_rotation = True
ob_mol_nmdar_1.parent = ob_molecules
ob_mol_nmdar_1.location = (0.0, 0.0, 0.0)
ob_mol_nmdar_1.hide_viewport = True
ob_mol_nmdar_1.hide_select = True
ob_mol_nmdar_1.instance_type = 'VERTS'
ob_mol_nmdar_1.use_instance_vertices_rotation = True
ob_mol_nmdar_2.parent = ob_molecules
ob_mol_nmdar_2.location = (0.0, 0.0, 0.0)
ob_mol_nmdar_2.hide_viewport = True
ob_mol_nmdar_2.hide_select = True
ob_mol_nmdar_2.instance_type = 'VERTS'
ob_mol_nmdar_2.use_instance_vertices_rotation = True

# ---- collection membership
col_collection.objects.link(ob_molecules)
col_collection.objects.link(ob_mol_glu_shape)
col_collection.objects.link(ob_mol_nmdar_0_shape)
col_collection.objects.link(ob_mol_nmdar_1_shape)
col_collection.objects.link(ob_mol_nmdar_2_shape)
col_collection.objects.link(ob_mol_nmdar_d_shape)
col_collection.objects.link(ob_mol_nmdar_0b_shape)
col_collection.objects.link(ob_mol_nmdar_1b_shape)
col_collection.objects.link(ob_mol_nmdar_2b_shape)
col_collection.objects.link(ob_mol_nmdar_db_shape)
col_collection.objects.link(ob_mol_nmdar_shape)
col_collection.objects.link(ob_mol_nmdar_b_shape)
col_collection.objects.link(ob_mol_ca2_shape)
col_collection.objects.link(ob_cube)
col_collection.objects.link(ob_presynaptic)
col_collection.objects.link(ob_psd)
col_collection.objects.link(ob_synapse)
col_collection.objects.link(ob_mol_nmdar_d)
col_collection.objects.link(ob_mol_nmdar_0b)
col_collection.objects.link(ob_mol_nmdar_1b)
col_collection.objects.link(ob_mol_nmdar_db)
col_collection.objects.link(ob_mol_nmdar_2b)
col_collection.objects.link(ob_mol_nmdar_b)
col_collection.objects.link(ob_mol_nmdar)
col_collection.objects.link(ob_mol_ca2)
col_collection.objects.link(ob_mol_glu)
col_collection.objects.link(ob_mol_nmdar_0)
col_collection.objects.link(ob_mol_nmdar_1)
col_collection.objects.link(ob_mol_nmdar_2)

# ---- scene / render settings (as saved in the file)
scene.frame_start = 0; scene.frame_end = 1000; scene.frame_set(67)
scene.render.engine = 'BLENDER_EEVEE_NEXT'
scene.cycles.use_denoising = False
scene.cycles.samples = 128
scene.cycles.sampling_pattern = 'TABULATED_SOBOL'
scene.cycles.use_adaptive_sampling = False
scene.cycles.use_light_tree = False
scene.view_settings.view_transform = 'Filmic'
bpy.context.view_layer.update()

# ---- added for rendering (the .blend has no active camera and no usable light): camera, sun
cam_auto = bpy.data.cameras.new('AutoCamera')
cam_auto.lens = 50.0
cam_auto.sensor_width = 36.0
cam_auto.clip_end = 1000.0
ob_auto_camera = bpy.data.objects.new('AutoCamera', cam_auto)
scene.collection.objects.link(ob_auto_camera)
ob_auto_camera.location = (7.91223, -12.5646, 6.24398)
ob_auto_camera.rotation_euler = (1.09748, -7.21219e-08, 0.694738)
scene.camera = ob_auto_camera
light_auto_sun = bpy.data.lights.new('AutoSun', 'SUN')
light_auto_sun.energy = 3.0
light_auto_sun.angle = 0.0523599
ob_auto_sun = bpy.data.objects.new('AutoSun', light_auto_sun)
scene.collection.objects.link(ob_auto_sun)
ob_auto_sun.rotation_euler = (0.872665, 0.174533, 0.523599)
bpy.context.view_layer.update()
